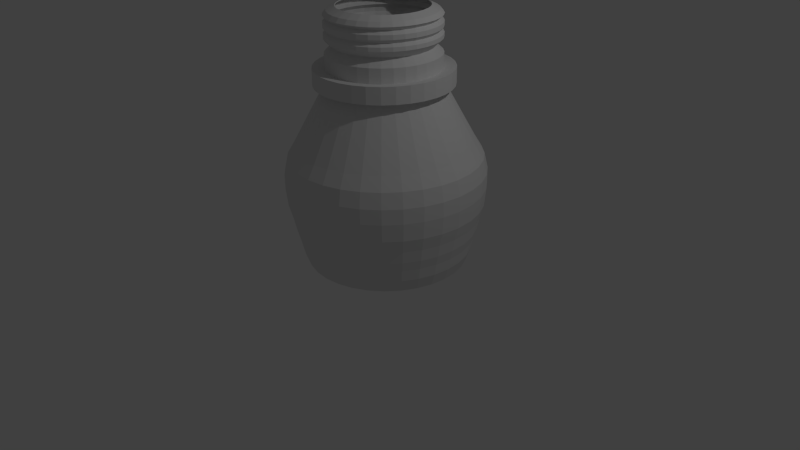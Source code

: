 # Source: InkPot.blend  (saved by Blender 2.73.0; exported with 4.5.12 LTS)
import bpy
from mathutils import Matrix  # noqa: F401  (used for matrix-valued properties, if any)

bpy.ops.wm.read_factory_settings(use_empty=True)
scene = bpy.context.scene
scene.name = 'Scene'

# ---- collections
col_collection_1 = bpy.data.collections.new('Collection 1'); scene.collection.children.link(col_collection_1)

# ---- world
world_world = bpy.data.worlds.new('World'); scene.world = world_world
world_world.color = (0.05088, 0.05088, 0.05088)
world_world.use_sun_shadow = False
world_world.sun_shadow_jitter_overblur = 0.0
world_world.cycles.sampling_method = 'MANUAL'
world_world.cycles.sample_map_resolution = 256

# ---- cameras
cam_camera = bpy.data.cameras.new('Camera')
cam_camera.clip_end = 100.0
cam_camera.lens = 35.0
cam_camera.sensor_width = 32.0
cam_camera.sensor_height = 18.0
cam_camera.ortho_scale = 7.314
cam_camera.dof.focus_distance = 0.0
cam_camera.dof.aperture_fstop = 128.0

# ---- lights
light_lamp = bpy.data.lights.new('Lamp', 'POINT')
light_lamp.transmission_factor = 0.0
light_lamp.cutoff_distance = 30.0
light_lamp.energy = 100.0
light_lamp.shadow_buffer_clip_start = 1.001
light_lamp.shadow_soft_size = 0.1
light_lamp.shadow_maximum_resolution = 0.006
light_lamp.use_absolute_resolution = True
light_lamp.cycles.use_multiple_importance_sampling = False

# ---- meshes
me_circle = bpy.data.meshes.new('Circle')
me_circle.from_pydata([(0.0, 1.0, 0.2132), (-0.1951, 0.9808, 0.2132), (-0.3827, 0.9239, 0.2132), (-0.5556, 0.8315, 0.2132), (-0.7071, 0.7071, 0.2132), (-0.8315, 0.5556, 0.2132), (-0.9239, 0.3827, 0.2132), (-0.9808, 0.1951, 0.2132), (-1.0, 7.55e-08, 0.2132), (-0.9808, -0.1951, 0.2132), (-0.9239, -0.3827, 0.2132), (-0.8315, -0.5556, 0.2132), (-0.7071, -0.7071, 0.2132), (-0.5556, -0.8315, 0.2132), (-0.3827, -0.9239, 0.2132), (-0.1951, -0.9808, 0.2132), (3.258e-07, -1.0, 0.2132), (0.1951, -0.9808, 0.2132), (0.3827, -0.9239, 0.2132), (0.5556, -0.8315, 0.2132), (0.7071, -0.7071, 0.2132), (0.8315, -0.5556, 0.2132), (0.9239, -0.3827, 0.2132), (0.9808, -0.1951, 0.2132), (1.0, 9.656e-07, 0.2132), (0.9808, 0.1951, 0.2132), (0.9239, 0.3827, 0.2132), (0.8315, 0.5556, 0.2132), (0.7071, 0.7071, 0.2132), (0.5556, 0.8315, 0.2132), (0.3827, 0.9239, 0.2132), (0.1951, 0.9808, 0.2132), (7.001e-09, 1.059, 0.3722), (-0.2066, 1.039, 0.3722), (-0.4052, 0.9784, 0.3722), (-0.5883, 0.8805, 0.3722), (-0.7488, 0.7488, 0.3722), (-0.8805, 0.5883, 0.3722), (-0.9784, 0.4052, 0.3722), (-1.039, 0.2066, 0.3722), (-1.059, 6.315e-08, 0.3722), (-1.039, -0.2066, 0.3722), (-0.9784, -0.4052, 0.3722), (-0.8805, -0.5883, 0.3722), (-0.7488, -0.7488, 0.3722), (-0.5883, -0.8805, 0.3722), (-0.4052, -0.9784, 0.3722), (-0.2066, -1.039, 0.3722), (3.521e-07, -1.059, 0.3722), (0.2066, -1.039, 0.3722), (0.4052, -0.9784, 0.3722), (0.5883, -0.8805, 0.3722), (0.7488, -0.7488, 0.3722), (0.8805, -0.5883, 0.3722), (0.9784, -0.4052, 0.3722), (1.039, -0.2066, 0.3722), (1.059, 1.006e-06, 0.3722), (1.039, 0.2066, 0.3722), (0.9784, 0.4052, 0.3722), (0.8805, 0.5883, 0.3722), (0.7488, 0.7488, 0.3722), (0.5883, 0.8805, 0.3722), (0.4052, 0.9784, 0.3722), (0.2066, 1.039, 0.3722), (1.083e-08, 1.092, 0.5223), (-0.2131, 1.071, 0.5223), (-0.418, 1.009, 0.5223), (-0.6069, 0.9083, 0.5223), (-0.7724, 0.7724, 0.5223), (-0.9083, 0.6069, 0.5223), (-1.009, 0.418, 0.5223), (-1.071, 0.2131, 0.5223), (-1.092, 5.62e-08, 0.5223), (-1.071, -0.2131, 0.5223), (-1.009, -0.418, 0.5223), (-0.9083, -0.6069, 0.5223), (-0.7724, -0.7724, 0.5223), (-0.6069, -0.9083, 0.5223), (-0.418, -1.009, 0.5223), (-0.2131, -1.071, 0.5223), (3.668e-07, -1.092, 0.5223), (0.2131, -1.071, 0.5223), (0.418, -1.009, 0.5223), (0.6069, -0.9083, 0.5223), (0.7724, -0.7724, 0.5223), (0.9083, -0.6069, 0.5223), (1.009, -0.418, 0.5223), (1.071, -0.2131, 0.5223), (1.092, 1.029e-06, 0.5223), (1.071, 0.2131, 0.5223), (1.009, 0.418, 0.5223), (0.9083, 0.6069, 0.5223), (0.7724, 0.7724, 0.5223), (0.6069, 0.9083, 0.5223), (0.418, 1.009, 0.5223), (0.2131, 1.071, 0.5223), (1.458e-08, 1.128, 0.6451), (-0.22, 1.106, 0.6451), (-0.4315, 1.042, 0.6451), (-0.6264, 0.9375, 0.6451), (-0.7973, 0.7973, 0.6451), (-0.9375, 0.6264, 0.6451), (-1.042, 0.4315, 0.6451), (-1.106, 0.22, 0.6451), (-1.128, 4.889e-08, 0.6451), (-1.106, -0.22, 0.6451), (-1.042, -0.4315, 0.6451), (-0.9375, -0.6264, 0.6451), (-0.7973, -0.7973, 0.6451), (-0.6264, -0.9375, 0.6451), (-0.4315, -1.042, 0.6451), (-0.22, -1.106, 0.6451), (3.82e-07, -1.128, 0.6451), (0.22, -1.106, 0.6451), (0.4315, -1.042, 0.6451), (0.6264, -0.9375, 0.6451), (0.7973, -0.7973, 0.6451), (0.9375, -0.6264, 0.6451), (1.042, -0.4315, 0.6451), (1.106, -0.22, 0.6451), (1.128, 1.053e-06, 0.6451), (1.106, 0.22, 0.6451), (1.042, 0.4315, 0.6451), (0.9375, 0.6264, 0.6451), (0.7973, 0.7973, 0.6451), (0.6264, 0.9375, 0.6451), (0.4315, 1.042, 0.6451), (0.22, 1.106, 0.6451), (1.7e-08, 1.16, 0.7996), (-0.2263, 1.138, 0.7996), (-0.444, 1.072, 0.7996), (-0.6445, 0.9646, 0.7996), (-0.8203, 0.8203, 0.7996), (-0.9646, 0.6445, 0.7996), (-1.072, 0.444, 0.7996), (-1.138, 0.2263, 0.7996), (-1.16, 4.213e-08, 0.7996), (-1.138, -0.2263, 0.7996), (-1.072, -0.444, 0.7996), (-0.9646, -0.6445, 0.7996), (-0.8203, -0.8203, 0.7996), (-0.6445, -0.9646, 0.7996), (-0.444, -1.072, 0.7996), (-0.2263, -1.138, 0.7996), (3.95e-07, -1.16, 0.7996), (0.2263, -1.138, 0.7996), (0.444, -1.072, 0.7996), (0.6445, -0.9646, 0.7996), (0.8203, -0.8203, 0.7996), (0.9646, -0.6445, 0.7996), (1.072, -0.444, 0.7996), (1.138, -0.2263, 0.7996), (1.16, 1.075e-06, 0.7996), (1.138, 0.2263, 0.7996), (1.072, 0.444, 0.7996), (0.9646, 0.6445, 0.7996), (0.8203, 0.8203, 0.7996), (0.6445, 0.9646, 0.7996), (0.444, 1.072, 0.7996), (0.2263, 1.138, 0.7996), (1.7e-08, 1.16, 0.7996), (-0.2263, 1.138, 0.7996), (-0.444, 1.072, 0.7996), (-0.6445, 0.9646, 0.7996), (-0.8203, 0.8203, 0.7996), (-0.9646, 0.6445, 0.7996), (-1.072, 0.444, 0.7996), (-1.138, 0.2263, 0.7996), (-1.16, 4.213e-08, 0.7996), (-1.138, -0.2263, 0.7996), (-1.072, -0.444, 0.7996), (-0.9646, -0.6445, 0.7996), (-0.8203, -0.8203, 0.7996), (-0.6445, -0.9646, 0.7996), (-0.444, -1.072, 0.7996), (-0.2263, -1.138, 0.7996), (3.95e-07, -1.16, 0.7996), (0.2263, -1.138, 0.7996), (0.444, -1.072, 0.7996), (0.6445, -0.9646, 0.7996), (0.8203, -0.8203, 0.7996), (0.9646, -0.6445, 0.7996), (1.072, -0.444, 0.7996), (1.138, -0.2263, 0.7996), (1.16, 1.075e-06, 0.7996), (1.138, 0.2263, 0.7996), (1.072, 0.444, 0.7996), (0.9646, 0.6445, 0.7996), (0.8203, 0.8203, 0.7996), (0.6445, 0.9646, 0.7996), (0.444, 1.072, 0.7996), (0.2263, 1.138, 0.7996), (2.39e-08, 1.206, 0.9666), (-0.2352, 1.183, 0.9666), (-0.4614, 1.114, 0.9666), (-0.6699, 1.003, 0.9666), (-0.8526, 0.8526, 0.9666), (-1.003, 0.6699, 0.9666), (-1.114, 0.4614, 0.9666), (-1.183, 0.2352, 0.9666), (-1.206, 3.236e-08, 0.9666), (-1.183, -0.2352, 0.9666), (-1.114, -0.4614, 0.9666), (-1.003, -0.6699, 0.9666), (-0.8526, -0.8526, 0.9666), (-0.6699, -1.003, 0.9666), (-0.4614, -1.114, 0.9666), (-0.2352, -1.183, 0.9666), (4.168e-07, -1.206, 0.9666), (0.2352, -1.183, 0.9666), (0.4614, -1.114, 0.9666), (0.6699, -1.003, 0.9666), (0.8526, -0.8526, 0.9666), (1.003, -0.6699, 0.9666), (1.114, -0.4614, 0.9666), (1.183, -0.2352, 0.9666), (1.206, 1.106e-06, 0.9666), (1.183, 0.2352, 0.9666), (1.114, 0.4614, 0.9666), (1.003, 0.6699, 0.9666), (0.8526, 0.8526, 0.9666), (0.6699, 1.003, 0.9666), (0.4614, 1.114, 0.9666), (0.2352, 1.183, 0.9666), (2.43e-08, 1.229, 1.187), (-0.2398, 1.205, 1.187), (-0.4703, 1.135, 1.187), (-0.6828, 1.022, 1.187), (-0.869, 0.869, 1.187), (-1.022, 0.6828, 1.187), (-1.135, 0.4703, 1.187), (-1.205, 0.2398, 1.187), (-1.229, 2.811e-08, 1.187), (-1.205, -0.2398, 1.187), (-1.135, -0.4703, 1.187), (-1.022, -0.6828, 1.187), (-0.869, -0.869, 1.187), (-0.6828, -1.022, 1.187), (-0.4703, -1.135, 1.187), (-0.2398, -1.205, 1.187), (4.247e-07, -1.229, 1.187), (0.2398, -1.205, 1.187), (0.4703, -1.135, 1.187), (0.6828, -1.022, 1.187), (0.869, -0.869, 1.187), (1.022, -0.6828, 1.187), (1.135, -0.4703, 1.187), (1.205, -0.2398, 1.187), (1.229, 1.122e-06, 1.187), (1.205, 0.2398, 1.187), (1.135, 0.4703, 1.187), (1.022, 0.6828, 1.187), (0.869, 0.869, 1.187), (0.6828, 1.022, 1.187), (0.4703, 1.135, 1.187), (0.2398, 1.205, 1.187), (2.43e-08, 1.229, 1.373), (-0.2398, 1.205, 1.373), (-0.4703, 1.135, 1.373), (-0.6828, 1.022, 1.373), (-0.869, 0.869, 1.373), (-1.022, 0.6828, 1.373), (-1.135, 0.4703, 1.373), (-1.205, 0.2398, 1.373), (-1.229, 2.811e-08, 1.373), (-1.205, -0.2398, 1.373), (-1.135, -0.4703, 1.373), (-1.022, -0.6828, 1.373), (-0.869, -0.869, 1.373), (-0.6828, -1.022, 1.373), (-0.4703, -1.135, 1.373), (-0.2398, -1.205, 1.373), (4.247e-07, -1.229, 1.373), (0.2398, -1.205, 1.373), (0.4703, -1.135, 1.373), (0.6828, -1.022, 1.373), (0.869, -0.869, 1.373), (1.022, -0.6828, 1.373), (1.135, -0.4703, 1.373), (1.205, -0.2398, 1.373), (1.229, 1.122e-06, 1.373), (1.205, 0.2398, 1.373), (1.135, 0.4703, 1.373), (1.022, 0.6828, 1.373), (0.869, 0.869, 1.373), (0.6828, 1.022, 1.373), (0.4703, 1.135, 1.373), (0.2398, 1.205, 1.373), (1.973e-08, 1.186, 1.561), (-0.2313, 1.163, 1.561), (-0.4538, 1.095, 1.561), (-0.6588, 0.9859, 1.561), (-0.8384, 0.8384, 1.561), (-0.9859, 0.6588, 1.561), (-1.095, 0.4538, 1.561), (-1.163, 0.2313, 1.561), (-1.186, 3.682e-08, 1.561), (-1.163, -0.2313, 1.561), (-1.095, -0.4538, 1.561), (-0.9859, -0.6588, 1.561), (-0.8384, -0.8384, 1.561), (-0.6588, -0.9859, 1.561), (-0.4538, -1.095, 1.561), (-0.2313, -1.163, 1.561), (4.061e-07, -1.186, 1.561), (0.2313, -1.163, 1.561), (0.4538, -1.095, 1.561), (0.6588, -0.9859, 1.561), (0.8384, -0.8384, 1.561), (0.9859, -0.6588, 1.561), (1.095, -0.4538, 1.561), (1.163, -0.2313, 1.561), (1.186, 1.092e-06, 1.561), (1.163, 0.2313, 1.561), (1.095, 0.4538, 1.561), (0.9859, 0.6588, 1.561), (0.8384, 0.8384, 1.561), (0.6588, 0.9859, 1.561), (0.4538, 1.095, 1.561), (0.2313, 1.163, 1.561), (1.286e-08, 1.091, 1.719), (-0.2128, 1.07, 1.719), (-0.4174, 1.008, 1.719), (-0.606, 0.907, 1.719), (-0.7713, 0.7713, 1.719), (-0.907, 0.606, 1.719), (-1.008, 0.4174, 1.719), (-1.07, 0.2128, 1.719), (-1.091, 5.742e-08, 1.719), (-1.07, -0.2128, 1.719), (-1.008, -0.4174, 1.719), (-0.907, -0.606, 1.719), (-0.7713, -0.7713, 1.719), (-0.606, -0.907, 1.719), (-0.4174, -1.008, 1.719), (-0.2128, -1.07, 1.719), (3.683e-07, -1.091, 1.719), (0.2128, -1.07, 1.719), (0.4174, -1.008, 1.719), (0.606, -0.907, 1.719), (0.7713, -0.7713, 1.719), (0.907, -0.606, 1.719), (1.008, -0.4174, 1.719), (1.07, -0.2128, 1.719), (1.091, 1.028e-06, 1.719), (1.07, 0.2128, 1.719), (1.008, 0.4175, 1.719), (0.907, 0.606, 1.719), (0.7713, 0.7713, 1.719), (0.606, 0.907, 1.719), (0.4174, 1.008, 1.719), (0.2128, 1.07, 1.719), (-1.055e-08, 0.6898, 2.452), (-0.1346, 0.6765, 2.452), (-0.264, 0.6373, 2.452), (-0.3832, 0.5735, 2.452), (-0.4877, 0.4877, 2.452), (-0.5735, 0.3832, 2.452), (-0.6373, 0.264, 2.452), (-0.6765, 0.1346, 2.452), (-0.6898, 1.422e-07, 2.452), (-0.6765, -0.1346, 2.452), (-0.6373, -0.264, 2.452), (-0.5735, -0.3832, 2.452), (-0.4877, -0.4877, 2.452), (-0.3832, -0.5735, 2.452), (-0.264, -0.6373, 2.452), (-0.1346, -0.6765, 2.452), (2.142e-07, -0.6898, 2.452), (0.1346, -0.6765, 2.452), (0.264, -0.6372, 2.452), (0.3832, -0.5735, 2.452), (0.4877, -0.4877, 2.452), (0.5735, -0.3832, 2.452), (0.6373, -0.264, 2.452), (0.6765, -0.1346, 2.452), (0.6898, 7.562e-07, 2.452), (0.6765, 0.1346, 2.452), (0.6372, 0.264, 2.452), (0.5735, 0.3832, 2.452), (0.4877, 0.4877, 2.452), (0.3832, 0.5735, 2.452), (0.264, 0.6373, 2.452), (0.1346, 0.6765, 2.452), (-1.055e-08, 0.6898, 2.622), (-0.1346, 0.6765, 2.622), (-0.264, 0.6373, 2.622), (-0.3832, 0.5735, 2.622), (-0.4877, 0.4877, 2.622), (-0.5735, 0.3832, 2.622), (-0.6373, 0.264, 2.622), (-0.6765, 0.1346, 2.622), (-0.6898, 1.422e-07, 2.622), (-0.6765, -0.1346, 2.622), (-0.6373, -0.264, 2.622), (-0.5735, -0.3832, 2.622), (-0.4877, -0.4877, 2.622), (-0.3832, -0.5735, 2.622), (-0.264, -0.6373, 2.622), (-0.1346, -0.6765, 2.622), (2.142e-07, -0.6898, 2.622), (0.1346, -0.6765, 2.622), (0.264, -0.6372, 2.622), (0.3832, -0.5735, 2.622), (0.4877, -0.4877, 2.622), (0.5735, -0.3832, 2.622), (0.6373, -0.264, 2.622), (0.6765, -0.1346, 2.622), (0.6898, 7.562e-07, 2.622), (0.6765, 0.1346, 2.622), (0.6372, 0.264, 2.622), (0.5735, 0.3832, 2.622), (0.4877, 0.4877, 2.622), (0.3832, 0.5735, 2.622), (0.264, 0.6373, 2.622), (0.1346, 0.6765, 2.622), (-1.055e-08, 0.6898, 2.977), (-0.1346, 0.6765, 2.977), (-0.264, 0.6373, 2.977), (-0.3832, 0.5735, 2.977), (-0.4877, 0.4877, 2.977), (-0.5735, 0.3832, 2.977), (-0.6373, 0.264, 2.977), (-0.6765, 0.1346, 2.977), (-0.6898, 1.422e-07, 2.977), (-0.6765, -0.1346, 2.977), (-0.6373, -0.264, 2.977), (-0.5735, -0.3832, 2.977), (-0.4877, -0.4877, 2.977), (-0.3832, -0.5735, 2.977), (-0.264, -0.6373, 2.977), (-0.1346, -0.6765, 2.977), (2.142e-07, -0.6898, 2.977), (0.1346, -0.6765, 2.977), (0.264, -0.6372, 2.977), (0.3832, -0.5735, 2.977), (0.4877, -0.4877, 2.977), (0.5735, -0.3832, 2.977), (0.6373, -0.264, 2.977), (0.6765, -0.1346, 2.977), (0.6898, 7.562e-07, 2.977), (0.6765, 0.1346, 2.977), (0.6372, 0.264, 2.977), (0.5735, 0.3832, 2.977), (0.4877, 0.4877, 2.977), (0.3832, 0.5735, 2.977), (0.264, 0.6373, 2.977), (0.1346, 0.6765, 2.977), (-2.437e-08, 0.5469, 3.339), (-0.1067, 0.5364, 3.339), (-0.2093, 0.5053, 3.339), (-0.3039, 0.4548, 3.339), (-0.3867, 0.3867, 3.339), (-0.4548, 0.3039, 3.339), (-0.5053, 0.2093, 3.339), (-0.5364, 0.1067, 3.339), (-0.5469, 1.776e-07, 3.339), (-0.5364, -0.1067, 3.339), (-0.5053, -0.2093, 3.339), (-0.4548, -0.3039, 3.339), (-0.3867, -0.3867, 3.339), (-0.3039, -0.4548, 3.339), (-0.2093, -0.5053, 3.339), (-0.1067, -0.5364, 3.339), (1.538e-07, -0.5469, 3.339), (0.1067, -0.5364, 3.339), (0.2093, -0.5053, 3.339), (0.3039, -0.4548, 3.339), (0.3867, -0.3867, 3.339), (0.4548, -0.3039, 3.339), (0.5053, -0.2093, 3.339), (0.5364, -0.1067, 3.339), (0.5469, 6.644e-07, 3.339), (0.5364, 0.1067, 3.339), (0.5053, 0.2093, 3.339), (0.4548, 0.3039, 3.339), (0.3867, 0.3867, 3.339), (0.3039, 0.4548, 3.339), (0.2093, 0.5053, 3.339), (0.1067, 0.5364, 3.339), (5.013e-09, 0.8372, 2.434), (-0.1633, 0.8211, 2.434), (-0.3204, 0.7735, 2.434), (-0.4651, 0.6961, 2.434), (-0.592, 0.592, 2.434), (-0.6961, 0.4651, 2.434), (-0.7735, 0.3204, 2.434), (-0.8211, 0.1633, 2.434), (-0.8372, 1.057e-07, 2.434), (-0.8211, -0.1633, 2.434), (-0.7735, -0.3204, 2.434), (-0.6961, -0.4651, 2.434), (-0.592, -0.592, 2.434), (-0.4651, -0.6961, 2.434), (-0.3204, -0.7735, 2.434), (-0.1633, -0.8211, 2.434), (2.778e-07, -0.8372, 2.434), (0.1633, -0.8211, 2.434), (0.3204, -0.7735, 2.434), (0.4651, -0.6961, 2.434), (0.592, -0.592, 2.434), (0.6961, -0.4651, 2.434), (0.7735, -0.3204, 2.434), (0.8211, -0.1633, 2.434), (0.8372, 8.509e-07, 2.434), (0.8211, 0.1633, 2.434), (0.7735, 0.3204, 2.434), (0.6961, 0.4651, 2.434), (0.592, 0.592, 2.434), (0.4651, 0.6961, 2.434), (0.3204, 0.7735, 2.434), (0.1633, 0.8211, 2.434), (5.013e-09, 0.8372, 2.64), (-0.1633, 0.8211, 2.64), (-0.3204, 0.7735, 2.64), (-0.4651, 0.6961, 2.64), (-0.592, 0.592, 2.64), (-0.6961, 0.4651, 2.64), (-0.7735, 0.3204, 2.64), (-0.8211, 0.1633, 2.64), (-0.8372, 1.057e-07, 2.64), (-0.8211, -0.1633, 2.64), (-0.7735, -0.3204, 2.64), (-0.6961, -0.4651, 2.64), (-0.592, -0.592, 2.64), (-0.4651, -0.6961, 2.64), (-0.3204, -0.7735, 2.64), (-0.1633, -0.8211, 2.64), (2.778e-07, -0.8372, 2.64), (0.1633, -0.8211, 2.64), (0.3204, -0.7735, 2.64), (0.4651, -0.6961, 2.64), (0.592, -0.592, 2.64), (0.6961, -0.4651, 2.64), (0.7735, -0.3204, 2.64), (0.8211, -0.1633, 2.64), (0.8372, 8.509e-07, 2.64), (0.8211, 0.1633, 2.64), (0.7735, 0.3204, 2.64), (0.6961, 0.4651, 2.64), (0.592, 0.592, 2.64), (0.4651, 0.6961, 2.64), (0.3204, 0.7735, 2.64), (0.1633, 0.8211, 2.64), (0.6765, 0.1346, 2.799), (0.6372, 0.264, 2.799), (-0.3832, 0.5735, 2.799), (-0.4877, 0.4877, 2.799), (-0.264, -0.6373, 2.799), (-0.1346, -0.6765, 2.799), (0.6765, -0.1346, 2.799), (0.6898, 7.562e-07, 2.799), (-0.1346, 0.6765, 2.799), (-0.264, 0.6373, 2.799), (-0.4877, -0.4877, 2.799), (-0.3832, -0.5735, 2.799), (0.5735, -0.3832, 2.799), (0.6373, -0.264, 2.799), (-0.6373, -0.264, 2.799), (-0.5735, -0.3832, 2.799), (0.264, 0.6373, 2.799), (0.1346, 0.6765, 2.799), (0.3832, -0.5735, 2.799), (0.4877, -0.4877, 2.799), (-0.6898, 1.422e-07, 2.799), (-0.6765, -0.1346, 2.799), (0.4877, 0.4877, 2.799), (0.3832, 0.5735, 2.799), (0.1346, -0.6765, 2.799), (0.264, -0.6372, 2.799), (-0.6373, 0.264, 2.799), (-0.6765, 0.1346, 2.799), (0.5735, 0.3832, 2.799), (-0.5735, 0.3832, 2.799), (2.142e-07, -0.6898, 2.799), (-1.055e-08, 0.6898, 2.799), (0.5514, 0.2284, 2.888), (-0.422, 0.422, 2.888), (-0.1164, -0.5854, 2.888), (0.5969, 6.957e-07, 2.888), (-0.2284, 0.5514, 2.888), (-0.3316, -0.4963, 2.888), (0.5514, -0.2284, 2.888), (-0.4963, -0.3316, 2.888), (0.1164, 0.5854, 2.888), (0.422, -0.422, 2.888), (-0.5854, -0.1164, 2.888), (0.3316, 0.4963, 2.888), (0.2284, -0.5514, 2.888), (-0.5854, 0.1164, 2.888), (0.4963, 0.3316, 2.888), (-0.4963, 0.3316, 2.888), (1.753e-07, -0.5969, 2.888), (0.5854, 0.1164, 2.888), (-0.3316, 0.4963, 2.888), (-0.2284, -0.5514, 2.888), (0.5854, -0.1164, 2.888), (-0.1164, 0.5854, 2.888), (-0.422, -0.422, 2.888), (0.4963, -0.3316, 2.888), (-0.5514, -0.2284, 2.888), (0.2284, 0.5514, 2.888), (0.3316, -0.4963, 2.888), (-0.5969, 1.644e-07, 2.888), (0.422, 0.422, 2.888), (0.1164, -0.5854, 2.888), (-0.5514, 0.2284, 2.888), (-1.921e-08, 0.5969, 2.888), (0.5735, 0.3832, 3.103), (0.4877, 0.4877, 3.103), (2.142e-07, -0.6898, 3.103), (0.1346, -0.6765, 3.103), (-0.5735, 0.3832, 3.103), (-0.6373, 0.264, 3.103), (0.6765, 0.1346, 3.103), (0.6372, 0.264, 3.103), (-0.3832, 0.5735, 3.103), (-0.4877, 0.4877, 3.103), (-0.264, -0.6373, 3.103), (-0.1346, -0.6765, 3.103), (0.6765, -0.1346, 3.103), (0.6898, 7.562e-07, 3.103), (-0.1346, 0.6765, 3.103), (-0.264, 0.6373, 3.103), (-0.4877, -0.4877, 3.103), (-0.3832, -0.5735, 3.103), (0.5735, -0.3832, 3.103), (0.6373, -0.264, 3.103), (-0.6373, -0.264, 3.103), (-0.5735, -0.3832, 3.103), (0.264, 0.6373, 3.103), (0.1346, 0.6765, 3.103), (0.3832, -0.5735, 3.103), (0.4877, -0.4877, 3.103), (-0.6898, 1.422e-07, 3.103), (-0.6765, -0.1346, 3.103), (0.3832, 0.5735, 3.103), (0.264, -0.6372, 3.103), (-0.6765, 0.1346, 3.103), (-1.055e-08, 0.6898, 3.103), (0.5735, 0.3832, 3.026), (2.142e-07, -0.6898, 3.026), (-0.5735, 0.3832, 3.026), (0.6765, 0.1346, 3.026), (-0.3832, 0.5735, 3.026), (-0.264, -0.6373, 3.026), (0.6765, -0.1346, 3.026), (-0.1346, 0.6765, 3.026), (-0.4877, -0.4877, 3.026), (0.5735, -0.3832, 3.026), (-0.6373, -0.264, 3.026), (0.264, 0.6373, 3.026), (0.3832, -0.5735, 3.026), (-0.6898, 1.422e-07, 3.026), (-1.055e-08, 0.6898, 3.026), (0.4877, 0.4877, 3.026), (0.1346, -0.6765, 3.026), (-0.6373, 0.264, 3.026), (0.6372, 0.264, 3.026), (-0.4877, 0.4877, 3.026), (-0.1346, -0.6765, 3.026), (0.6898, 7.562e-07, 3.026), (-0.264, 0.6373, 3.026), (-0.3832, -0.5735, 3.026), (0.6373, -0.264, 3.026), (-0.5735, -0.3832, 3.026), (0.1346, 0.6765, 3.026), (0.4877, -0.4877, 3.026), (-0.6765, -0.1346, 3.026), (0.3832, 0.5735, 3.026), (0.264, -0.6372, 3.026), (-0.6765, 0.1346, 3.026), (0.4635, 0.4635, 3.064), (0.1279, -0.6429, 3.064), (-0.6056, 0.2508, 3.064), (0.6056, 0.2508, 3.064), (-0.4635, 0.4635, 3.064), (-0.1279, -0.6429, 3.064), (0.6554, 7.339e-07, 3.064), (-0.2508, 0.6056, 3.064), (-0.3641, -0.545, 3.064), (0.6056, -0.2508, 3.064), (-0.545, -0.3641, 3.064), (0.1279, 0.6429, 3.064), (0.4635, -0.4635, 3.064), (-0.6429, -0.1279, 3.064), (0.3641, 0.545, 3.064), (0.2508, -0.6056, 3.064), (-0.6429, 0.1279, 3.064), (0.545, 0.3641, 3.064), (1.997e-07, -0.6554, 3.064), (-0.545, 0.3641, 3.064), (0.6429, 0.1279, 3.064), (-0.3641, 0.545, 3.064), (-0.2508, -0.6056, 3.064), (0.6429, -0.1279, 3.064), (-0.1279, 0.6429, 3.064), (-0.4635, -0.4635, 3.064), (0.545, -0.3641, 3.064), (-0.6056, -0.2508, 3.064), (0.2508, 0.6056, 3.064), (0.3641, -0.545, 3.064), (-0.6554, 1.505e-07, 3.064), (-1.384e-08, 0.6554, 3.064), (0.4877, 0.4877, 3.158), (0.1346, -0.6765, 3.158), (-0.6373, 0.264, 3.158), (0.6372, 0.264, 3.158), (-0.4877, 0.4877, 3.158), (-0.1346, -0.6765, 3.158), (0.6898, 7.562e-07, 3.158), (-0.264, 0.6373, 3.158), (-0.3832, -0.5735, 3.158), (0.6373, -0.264, 3.158), (-0.5735, -0.3832, 3.158), (0.1346, 0.6765, 3.158), (0.4877, -0.4877, 3.158), (-0.6765, -0.1346, 3.158), (0.3832, 0.5735, 3.158), (0.264, -0.6372, 3.158), (-0.6765, 0.1346, 3.158), (0.5735, 0.3832, 3.158), (2.142e-07, -0.6898, 3.158), (-0.5735, 0.3832, 3.158), (0.6765, 0.1346, 3.158), (-0.3832, 0.5735, 3.158), (-0.264, -0.6373, 3.158), (0.6765, -0.1346, 3.158), (-0.1346, 0.6765, 3.158), (-0.4877, -0.4877, 3.158), (0.5735, -0.3832, 3.158), (-0.6373, -0.264, 3.158), (0.264, 0.6373, 3.158), (0.3832, -0.5735, 3.158), (-0.6898, 1.422e-07, 3.158), (-1.055e-08, 0.6898, 3.158), (0.4877, 0.4877, 3.241), (0.1346, -0.6765, 3.241), (-0.6373, 0.264, 3.241), (0.6372, 0.264, 3.241), (-0.4877, 0.4877, 3.241), (-0.1346, -0.6765, 3.241), (0.6898, 7.562e-07, 3.241), (-0.264, 0.6373, 3.241), (-0.3832, -0.5735, 3.241), (0.6373, -0.264, 3.241), (-0.5735, -0.3832, 3.241), (0.1346, 0.6765, 3.241), (0.4877, -0.4877, 3.241), (-0.6765, -0.1346, 3.241), (0.3832, 0.5735, 3.241), (0.264, -0.6372, 3.241), (-0.6765, 0.1346, 3.241), (0.5735, 0.3832, 3.241), (2.142e-07, -0.6898, 3.241), (-0.5735, 0.3832, 3.241), (0.6765, 0.1346, 3.241), (-0.3832, 0.5735, 3.241), (-0.264, -0.6373, 3.241), (0.6765, -0.1346, 3.241), (-0.1346, 0.6765, 3.241), (-0.4877, -0.4877, 3.241), (0.5735, -0.3832, 3.241), (-0.6373, -0.264, 3.241), (0.264, 0.6373, 3.241), (0.3832, -0.5735, 3.241), (-0.6898, 1.422e-07, 3.241), (-1.055e-08, 0.6898, 3.241), (0.5366, 0.3585, 3.199), (1.957e-07, -0.6453, 3.199), (-0.5366, 0.3585, 3.199), (0.6329, 0.1259, 3.199), (-0.3585, 0.5366, 3.199), (-0.247, -0.5962, 3.199), (0.6329, -0.1259, 3.199), (-0.1259, 0.6329, 3.199), (-0.4563, -0.4563, 3.199), (0.5366, -0.3585, 3.199), (-0.5962, -0.247, 3.199), (0.247, 0.5962, 3.199), (0.3585, -0.5366, 3.199), (-0.6453, 1.531e-07, 3.199), (-1.455e-08, 0.6453, 3.199), (0.4563, 0.4563, 3.199), (0.1259, -0.6329, 3.199), (-0.5962, 0.247, 3.199), (0.5962, 0.247, 3.199), (-0.4563, 0.4563, 3.199), (-0.1259, -0.6329, 3.199), (0.6453, 7.275e-07, 3.199), (-0.247, 0.5962, 3.199), (-0.3585, -0.5366, 3.199), (0.5962, -0.247, 3.199), (-0.5366, -0.3585, 3.199), (0.1259, 0.6329, 3.199), (0.4563, -0.4563, 3.199), (-0.6329, -0.1259, 3.199), (0.3585, 0.5366, 3.199), (0.247, -0.5962, 3.199), (-0.6329, 0.1259, 3.199), (0.4584, 0.4584, 3.29), (0.1265, -0.6359, 3.29), (-0.599, 0.2481, 3.29), (0.599, 0.2481, 3.29), (-0.4584, 0.4584, 3.29), (-0.1265, -0.6359, 3.29), (0.6483, 7.293e-07, 3.29), (-0.2481, 0.599, 3.29), (-0.3602, -0.539, 3.29), (0.599, -0.2481, 3.29), (-0.539, -0.3602, 3.29), (0.1265, 0.6359, 3.29), (0.4584, -0.4584, 3.29), (-0.6359, -0.1265, 3.29), (0.3602, 0.539, 3.29), (0.2481, -0.599, 3.29), (-0.6359, 0.1265, 3.29), (0.539, 0.3602, 3.29), (1.967e-07, -0.6483, 3.29), (-0.539, 0.3602, 3.29), (0.6359, 0.1265, 3.29), (-0.3602, 0.539, 3.29), (-0.2481, -0.599, 3.29), (0.6359, -0.1265, 3.29), (-0.1265, 0.6359, 3.29), (-0.4584, -0.4584, 3.29), (0.539, -0.3602, 3.29), (-0.599, -0.2481, 3.29), (0.2481, 0.599, 3.29), (0.3602, -0.539, 3.29), (-0.6483, 1.522e-07, 3.29), (-1.452e-08, 0.6483, 3.29), (0.0, 0.9941, 0.2213), (-0.1939, 0.975, 0.2213), (-0.3804, 0.9184, 0.2213), (-0.5523, 0.8265, 0.2213), (-0.7029, 0.7029, 0.2213), (-0.8265, 0.5523, 0.2213), (-0.9184, 0.3804, 0.2213), (-0.975, 0.1939, 0.2213), (-0.9941, 7.55e-08, 0.2213), (-0.975, -0.1939, 0.2213), (-0.9184, -0.3804, 0.2213), (-0.8265, -0.5523, 0.2213), (-0.7029, -0.7029, 0.2213), (-0.5523, -0.8265, 0.2213), (-0.3804, -0.9184, 0.2213), (-0.1939, -0.975, 0.2213), (3.258e-07, -0.9941, 0.2213), (0.1939, -0.975, 0.2213), (0.3804, -0.9184, 0.2213), (0.5523, -0.8265, 0.2213), (0.7029, -0.7029, 0.2213), (0.8265, -0.5523, 0.2213), (0.9184, -0.3804, 0.2213), (0.975, -0.1939, 0.2213), (0.9941, 9.656e-07, 0.2213), (0.975, 0.1939, 0.2213), (0.9184, 0.3804, 0.2213), (0.8265, 0.5523, 0.2213), (0.7029, 0.7029, 0.2213), (0.5523, 0.8265, 0.2213), (0.3804, 0.9184, 0.2213), (0.1939, 0.975, 0.2213), (7.001e-09, 1.049, 0.375), (-0.2047, 1.029, 0.375), (-0.4016, 0.9695, 0.375), (-0.583, 0.8725, 0.375), (-0.742, 0.742, 0.375), (-0.8725, 0.583, 0.375), (-0.9695, 0.4016, 0.375), (-1.029, 0.2047, 0.375), (-1.049, 6.315e-08, 0.375), (-1.029, -0.2047, 0.375), (-0.9695, -0.4016, 0.375), (-0.8725, -0.583, 0.375), (-0.742, -0.742, 0.375), (-0.583, -0.8725, 0.375), (-0.4016, -0.9695, 0.375), (-0.2047, -1.029, 0.375), (3.521e-07, -1.049, 0.375), (0.2047, -1.029, 0.375), (0.4016, -0.9695, 0.375), (0.583, -0.8725, 0.375), (0.742, -0.742, 0.375), (0.8725, -0.583, 0.375), (0.9695, -0.4016, 0.375), (1.029, -0.2047, 0.375), (1.049, 1.006e-06, 0.375), (1.029, 0.2047, 0.375), (0.9695, 0.4016, 0.375), (0.8725, 0.583, 0.375), (0.742, 0.742, 0.375), (0.583, 0.8725, 0.375), (0.4016, 0.9695, 0.375), (0.2047, 1.029, 0.375), (1.083e-08, 1.083, 0.5248), (-0.2112, 1.062, 0.5248), (-0.4143, 1.0, 0.5248), (-0.6015, 0.9002, 0.5248), (-0.7656, 0.7656, 0.5248), (-0.9002, 0.6015, 0.5248), (-1.0, 0.4143, 0.5248), (-1.062, 0.2112, 0.5248), (-1.083, 5.62e-08, 0.5248), (-1.062, -0.2112, 0.5248), (-1.0, -0.4143, 0.5248), (-0.9002, -0.6015, 0.5248), (-0.7656, -0.7656, 0.5248), (-0.6015, -0.9002, 0.5248), (-0.4143, -1.0, 0.5248), (-0.2112, -1.062, 0.5248), (3.668e-07, -1.083, 0.5248), (0.2112, -1.062, 0.5248), (0.4143, -1.0, 0.5248), (0.6015, -0.9002, 0.5248), (0.7656, -0.7656, 0.5248), (0.9002, -0.6015, 0.5248), (1.0, -0.4143, 0.5248), (1.062, -0.2112, 0.5248), (1.083, 1.029e-06, 0.5248), (1.062, 0.2112, 0.5248), (1.0, 0.4143, 0.5248), (0.9002, 0.6015, 0.5248), (0.7656, 0.7656, 0.5248), (0.6015, 0.9002, 0.5248), (0.4143, 1.0, 0.5248), (0.2112, 1.062, 0.5248), (1.458e-08, 1.118, 0.6476), (-0.2181, 1.096, 0.6476), (-0.4278, 1.033, 0.6476), (-0.6211, 0.9295, 0.6476), (-0.7905, 0.7905, 0.6476), (-0.9295, 0.6211, 0.6476), (-1.033, 0.4278, 0.6476), (-1.096, 0.2181, 0.6476), (-1.118, 4.889e-08, 0.6476), (-1.096, -0.2181, 0.6476), (-1.033, -0.4278, 0.6476), (-0.9295, -0.6211, 0.6476), (-0.7905, -0.7905, 0.6476), (-0.6211, -0.9295, 0.6476), (-0.4278, -1.033, 0.6476), (-0.2181, -1.096, 0.6476), (3.82e-07, -1.118, 0.6476), (0.2181, -1.096, 0.6476), (0.4278, -1.033, 0.6476), (0.6211, -0.9295, 0.6476), (0.7905, -0.7905, 0.6476), (0.9295, -0.6211, 0.6476), (1.033, -0.4278, 0.6476), (1.096, -0.2181, 0.6476), (1.118, 1.053e-06, 0.6476), (1.096, 0.2181, 0.6476), (1.033, 0.4278, 0.6476), (0.9295, 0.6211, 0.6476), (0.7904, 0.7905, 0.6476), (0.6211, 0.9295, 0.6476), (0.4278, 1.033, 0.6476), (0.2181, 1.096, 0.6476), (1.7e-08, 1.15, 0.8016), (-0.2244, 1.128, 0.8016), (-0.4402, 1.063, 0.8016), (-0.6391, 0.9565, 0.8016), (-0.8134, 0.8134, 0.8016), (-0.9565, 0.6391, 0.8016), (-1.064, 0.4409, 0.8055), (-1.132, 0.2251, 0.8075), (-1.152, 4.213e-08, 0.8055), (-1.128, -0.2244, 0.8016), (-1.063, -0.4402, 0.8016), (-0.9565, -0.6391, 0.8016), (-0.8134, -0.8134, 0.8016), (-0.6391, -0.9565, 0.8016), (-0.4402, -1.063, 0.8016), (-0.2244, -1.128, 0.8016), (3.95e-07, -1.15, 0.8016), (0.2244, -1.128, 0.8016), (0.4402, -1.063, 0.8016), (0.6391, -0.9565, 0.8016), (0.8134, -0.8134, 0.8016), (0.9565, -0.6391, 0.8016), (1.063, -0.4402, 0.8016), (1.128, -0.2244, 0.8016), (1.152, 1.075e-06, 0.8055), (1.132, 0.2251, 0.8075), (1.064, 0.4409, 0.8055), (0.9565, 0.6391, 0.8016), (0.8134, 0.8134, 0.8016), (0.6391, 0.9565, 0.8016), (0.4402, 1.063, 0.8016), (0.2244, 1.128, 0.8016), (1.7e-08, 1.15, 0.8022), (-0.2244, 1.128, 0.8022), (-0.4403, 1.063, 0.8022), (-0.6392, 0.9566, 0.8022), (-0.8135, 0.8135, 0.8022), (-0.9566, 0.6392, 0.8022), (-1.065, 0.4409, 0.8058), (-1.132, 0.2251, 0.8074), (-1.152, 4.213e-08, 0.8058), (-1.128, -0.2244, 0.8022), (-1.063, -0.4403, 0.8022), (-0.9566, -0.6392, 0.8022), (-0.8135, -0.8135, 0.8022), (-0.6392, -0.9566, 0.8022), (-0.4403, -1.063, 0.8022), (-0.2244, -1.128, 0.8022), (3.95e-07, -1.15, 0.8022), (0.2244, -1.128, 0.8022), (0.4403, -1.063, 0.8022), (0.6392, -0.9566, 0.8022), (0.8135, -0.8135, 0.8022), (0.9566, -0.6392, 0.8022), (1.063, -0.4403, 0.8022), (1.128, -0.2244, 0.8022), (1.152, 1.075e-06, 0.8058), (1.132, 0.2251, 0.8074), (1.065, 0.4409, 0.8058), (0.9566, 0.6392, 0.8022), (0.8135, 0.8135, 0.8022), (0.6392, 0.9566, 0.8022), (0.4403, 1.063, 0.8022), (0.2244, 1.128, 0.8022), (2.39e-08, 1.196, 0.9685), (-0.2333, 1.173, 0.9685), (-0.4577, 1.105, 0.9685), (-0.6644, 0.9944, 0.9685), (-0.8457, 0.8457, 0.9685), (-0.9944, 0.6644, 0.9685), (-1.105, 0.4577, 0.9685), (-1.173, 0.2333, 0.9685), (-1.196, 3.236e-08, 0.9685), (-1.173, -0.2333, 0.9685), (-1.105, -0.4577, 0.9685), (-0.9944, -0.6644, 0.9685), (-0.8457, -0.8457, 0.9685), (-0.6644, -0.9944, 0.9685), (-0.4577, -1.105, 0.9685), (-0.2333, -1.173, 0.9685), (4.168e-07, -1.196, 0.9685), (0.2333, -1.173, 0.9685), (0.4577, -1.105, 0.9685), (0.6644, -0.9944, 0.9685), (0.8457, -0.8457, 0.9685), (0.9944, -0.6644, 0.9685), (1.105, -0.4577, 0.9685), (1.173, -0.2333, 0.9685), (1.196, 1.106e-06, 0.9685), (1.173, 0.2333, 0.9685), (1.105, 0.4577, 0.9685), (0.9944, 0.6644, 0.9685), (0.8457, 0.8457, 0.9685), (0.6644, 0.9944, 0.9685), (0.4577, 1.105, 0.9685), (0.2333, 1.173, 0.9685), (2.43e-08, 1.219, 1.187), (-0.2378, 1.196, 1.187), (-0.4665, 1.126, 1.187), (-0.6772, 1.014, 1.187), (-0.8619, 0.8619, 1.187), (-1.014, 0.6772, 1.187), (-1.126, 0.4665, 1.187), (-1.196, 0.2378, 1.187), (-1.219, 2.811e-08, 1.187), (-1.196, -0.2378, 1.187), (-1.126, -0.4665, 1.187), (-1.014, -0.6772, 1.187), (-0.8619, -0.8619, 1.187), (-0.6772, -1.014, 1.187), (-0.4665, -1.126, 1.187), (-0.2378, -1.196, 1.187), (4.247e-07, -1.219, 1.187), (0.2378, -1.196, 1.187), (0.4665, -1.126, 1.187), (0.6772, -1.014, 1.187), (0.8619, -0.8619, 1.187), (1.014, -0.6772, 1.187), (1.126, -0.4665, 1.187), (1.196, -0.2378, 1.187), (1.219, 1.122e-06, 1.187), (1.196, 0.2378, 1.187), (1.126, 0.4665, 1.187), (1.014, 0.6772, 1.187), (0.8619, 0.8619, 1.187), (0.6772, 1.014, 1.187), (0.4665, 1.126, 1.187), (0.2378, 1.196, 1.187), (2.43e-08, 1.219, 1.371), (-0.2378, 1.196, 1.371), (-0.4665, 1.126, 1.371), (-0.6772, 1.014, 1.371), (-0.862, 0.862, 1.371), (-1.014, 0.6772, 1.371), (-1.126, 0.4665, 1.371), (-1.196, 0.2378, 1.371), (-1.219, 2.811e-08, 1.371), (-1.196, -0.2378, 1.371), (-1.126, -0.4665, 1.371), (-1.014, -0.6772, 1.371), (-0.862, -0.862, 1.371), (-0.6772, -1.014, 1.371), (-0.4665, -1.126, 1.371), (-0.2378, -1.196, 1.371), (4.247e-07, -1.219, 1.371), (0.2378, -1.196, 1.371), (0.4665, -1.126, 1.371), (0.6772, -1.014, 1.371), (0.862, -0.862, 1.371), (1.014, -0.6772, 1.371), (1.126, -0.4665, 1.371), (1.196, -0.2378, 1.371), (1.219, 1.122e-06, 1.371), (1.196, 0.2378, 1.371), (1.126, 0.4665, 1.371), (1.014, 0.6772, 1.371), (0.862, 0.862, 1.371), (0.6772, 1.014, 1.371), (0.4665, 1.126, 1.371), (0.2378, 1.196, 1.371), (1.973e-08, 1.176, 1.557), (-0.2295, 1.154, 1.557), (-0.4502, 1.087, 1.557), (-0.6536, 0.9782, 1.557), (-0.8319, 0.8319, 1.557), (-0.9782, 0.6536, 1.557), (-1.087, 0.4502, 1.557), (-1.154, 0.2295, 1.557), (-1.176, 3.682e-08, 1.557), (-1.154, -0.2295, 1.557), (-1.087, -0.4502, 1.557), (-0.9782, -0.6536, 1.557), (-0.8319, -0.8319, 1.557), (-0.6536, -0.9782, 1.557), (-0.4502, -1.087, 1.557), (-0.2295, -1.154, 1.557), (4.061e-07, -1.176, 1.557), (0.2295, -1.154, 1.557), (0.4502, -1.087, 1.557), (0.6536, -0.9782, 1.557), (0.8319, -0.8319, 1.557), (0.9782, -0.6536, 1.557), (1.087, -0.4502, 1.557), (1.154, -0.2295, 1.557), (1.176, 1.092e-06, 1.557), (1.154, 0.2295, 1.557), (1.087, 0.4502, 1.557), (0.9782, 0.6536, 1.557), (0.8319, 0.8319, 1.557), (0.6536, 0.9782, 1.557), (0.4502, 1.087, 1.557), (0.2295, 1.154, 1.557), (1.286e-08, 1.082, 1.714), (-0.2111, 1.061, 1.714), (-0.4141, 0.9998, 1.714), (-0.6012, 0.8998, 1.714), (-0.7652, 0.7652, 1.714), (-0.8998, 0.6012, 1.714), (-0.9998, 0.4141, 1.714), (-1.061, 0.2111, 1.714), (-1.082, 5.742e-08, 1.714), (-1.061, -0.2111, 1.714), (-0.9998, -0.4141, 1.714), (-0.8998, -0.6012, 1.714), (-0.7652, -0.7652, 1.714), (-0.6012, -0.8998, 1.714), (-0.4141, -0.9998, 1.714), (-0.2111, -1.061, 1.714), (3.683e-07, -1.082, 1.714), (0.2111, -1.061, 1.714), (0.4141, -0.9998, 1.714), (0.6012, -0.8998, 1.714), (0.7652, -0.7652, 1.714), (0.8998, -0.6012, 1.714), (0.9998, -0.4141, 1.714), (1.061, -0.2111, 1.714), (1.082, 1.028e-06, 1.714), (1.061, 0.2111, 1.714), (0.9998, 0.4141, 1.714), (0.8998, 0.6012, 1.714), (0.7652, 0.7652, 1.714), (0.6012, 0.8998, 1.714), (0.4141, 0.9998, 1.714), (0.2111, 1.061, 1.714), (-1.055e-08, 0.6817, 2.458), (-0.133, 0.6686, 2.458), (-0.2609, 0.6298, 2.458), (-0.3787, 0.5668, 2.458), (-0.482, 0.482, 2.458), (-0.5668, 0.3787, 2.458), (-0.6298, 0.2609, 2.458), (-0.6686, 0.133, 2.458), (-0.6817, 1.422e-07, 2.458), (-0.6686, -0.133, 2.458), (-0.6298, -0.2609, 2.458), (-0.5668, -0.3787, 2.458), (-0.482, -0.482, 2.458), (-0.3787, -0.5668, 2.458), (-0.2609, -0.6298, 2.458), (-0.133, -0.6686, 2.458), (2.142e-07, -0.6817, 2.458), (0.133, -0.6686, 2.458), (0.2609, -0.6298, 2.458), (0.3787, -0.5668, 2.458), (0.482, -0.482, 2.458), (0.5668, -0.3787, 2.458), (0.6298, -0.2609, 2.458), (0.6686, -0.133, 2.458), (0.6817, 7.562e-07, 2.458), (0.6686, 0.133, 2.458), (0.6298, 0.2609, 2.458), (0.5668, 0.3787, 2.458), (0.482, 0.482, 2.458), (0.3787, 0.5668, 2.458), (0.2609, 0.6298, 2.458), (0.133, 0.6686, 2.458), (-1.055e-08, 0.6834, 2.614), (-0.1333, 0.6703, 2.614), (-0.2615, 0.6314, 2.614), (-0.3797, 0.5682, 2.614), (-0.4832, 0.4832, 2.614), (-0.5682, 0.3797, 2.614), (-0.6314, 0.2615, 2.614), (-0.6703, 0.1333, 2.614), (-0.6834, 1.422e-07, 2.614), (-0.6703, -0.1333, 2.614), (-0.6314, -0.2615, 2.614), (-0.5682, -0.3797, 2.614), (-0.4832, -0.4832, 2.614), (-0.3797, -0.5682, 2.614), (-0.2615, -0.6314, 2.614), (-0.1333, -0.6703, 2.614), (2.142e-07, -0.6834, 2.614), (0.1333, -0.6703, 2.614), (0.2615, -0.6314, 2.614), (0.3797, -0.5682, 2.614), (0.4832, -0.4832, 2.614), (0.5682, -0.3797, 2.614), (0.6314, -0.2615, 2.614), (0.6703, -0.1333, 2.614), (0.6834, 7.562e-07, 2.614), (0.6703, 0.1333, 2.614), (0.6314, 0.2615, 2.614), (0.5682, 0.3797, 2.614), (0.4832, 0.4832, 2.614), (0.3797, 0.5682, 2.614), (0.2615, 0.6314, 2.614), (0.1333, 0.6703, 2.614), (-1.055e-08, 0.6805, 2.981), (-0.1328, 0.6674, 2.981), (-0.2604, 0.6287, 2.981), (-0.3781, 0.5658, 2.981), (-0.4812, 0.4812, 2.981), (-0.5658, 0.3781, 2.981), (-0.6287, 0.2604, 2.981), (-0.6674, 0.1328, 2.981), (-0.6805, 1.422e-07, 2.981), (-0.6674, -0.1328, 2.981), (-0.6287, -0.2604, 2.981), (-0.5658, -0.3781, 2.981), (-0.4812, -0.4812, 2.981), (-0.3781, -0.5658, 2.981), (-0.2604, -0.6287, 2.981), (-0.1328, -0.6674, 2.981), (2.142e-07, -0.6805, 2.981), (0.1328, -0.6674, 2.981), (0.2604, -0.6287, 2.981), (0.3781, -0.5658, 2.981), (0.4812, -0.4812, 2.981), (0.5658, -0.3781, 2.981), (0.6287, -0.2604, 2.981), (0.6674, -0.1328, 2.981), (0.6805, 7.562e-07, 2.981), (0.6674, 0.1328, 2.981), (0.6287, 0.2604, 2.981), (0.5658, 0.3781, 2.981), (0.4812, 0.4812, 2.981), (0.3781, 0.5658, 2.981), (0.2604, 0.6287, 2.981), (0.1328, 0.6674, 2.981), (-2.437e-08, 0.5426, 3.33), (-0.1059, 0.5322, 3.33), (-0.2076, 0.5013, 3.33), (-0.3014, 0.4511, 3.33), (-0.3837, 0.3837, 3.33), (-0.4511, 0.3014, 3.33), (-0.5013, 0.2076, 3.33), (-0.5322, 0.1059, 3.33), (-0.5426, 1.776e-07, 3.33), (-0.5322, -0.1059, 3.33), (-0.5013, -0.2076, 3.33), (-0.4511, -0.3014, 3.33), (-0.3837, -0.3837, 3.33), (-0.3014, -0.4511, 3.33), (-0.2076, -0.5013, 3.33), (-0.1059, -0.5322, 3.33), (1.538e-07, -0.5426, 3.33), (0.1059, -0.5322, 3.33), (0.2076, -0.5013, 3.33), (0.3014, -0.4511, 3.33), (0.3837, -0.3837, 3.33), (0.4511, -0.3014, 3.33), (0.5013, -0.2076, 3.33), (0.5322, -0.1059, 3.33), (0.5426, 6.644e-07, 3.33), (0.5322, 0.1059, 3.33), (0.5013, 0.2076, 3.33), (0.4511, 0.3014, 3.33), (0.3837, 0.3837, 3.33), (0.3014, 0.4511, 3.33), (0.2076, 0.5013, 3.33), (0.1059, 0.5322, 3.33), (5.013e-09, 0.8303, 2.441), (-0.162, 0.8144, 2.441), (-0.3178, 0.7671, 2.441), (-0.4613, 0.6904, 2.441), (-0.5871, 0.5871, 2.441), (-0.6904, 0.4613, 2.441), (-0.7671, 0.3178, 2.441), (-0.8144, 0.162, 2.441), (-0.8303, 1.057e-07, 2.441), (-0.8144, -0.162, 2.441), (-0.7671, -0.3178, 2.441), (-0.6904, -0.4613, 2.441), (-0.5871, -0.5871, 2.441), (-0.4613, -0.6904, 2.441), (-0.3178, -0.7671, 2.441), (-0.162, -0.8144, 2.441), (2.778e-07, -0.8303, 2.441), (0.162, -0.8144, 2.441), (0.3178, -0.7671, 2.441), (0.4613, -0.6904, 2.441), (0.5871, -0.5871, 2.441), (0.6904, -0.4613, 2.441), (0.7671, -0.3178, 2.441), (0.8144, -0.162, 2.441), (0.8303, 8.509e-07, 2.441), (0.8144, 0.162, 2.441), (0.7671, 0.3178, 2.441), (0.6904, 0.4613, 2.441), (0.5871, 0.5871, 2.441), (0.4613, 0.6904, 2.441), (0.3178, 0.7671, 2.441), (0.162, 0.8144, 2.441), (5.013e-09, 0.8303, 2.632), (-0.162, 0.8144, 2.632), (-0.3178, 0.7671, 2.632), (-0.4613, 0.6904, 2.632), (-0.5871, 0.5871, 2.632), (-0.6904, 0.4613, 2.632), (-0.7671, 0.3178, 2.632), (-0.8144, 0.162, 2.632), (-0.8303, 1.057e-07, 2.632), (-0.8144, -0.162, 2.632), (-0.7671, -0.3178, 2.632), (-0.6904, -0.4613, 2.632), (-0.5871, -0.5871, 2.632), (-0.4613, -0.6904, 2.632), (-0.3178, -0.7671, 2.632), (-0.162, -0.8144, 2.632), (2.778e-07, -0.8303, 2.632), (0.162, -0.8144, 2.632), (0.3178, -0.7671, 2.632), (0.4613, -0.6904, 2.632), (0.5871, -0.5871, 2.632), (0.6904, -0.4613, 2.632), (0.7671, -0.3178, 2.632), (0.8144, -0.162, 2.632), (0.8303, 8.509e-07, 2.632), (0.8144, 0.162, 2.632), (0.7671, 0.3178, 2.632), (0.6904, 0.4613, 2.632), (0.5871, 0.5871, 2.632), (0.4613, 0.6904, 2.632), (0.3178, 0.7671, 2.632), (0.162, 0.8144, 2.632), (0.6674, 0.1328, 2.796), (0.6287, 0.2604, 2.796), (-0.3781, 0.5658, 2.796), (-0.4812, 0.4812, 2.796), (-0.2604, -0.6287, 2.796), (-0.1328, -0.6674, 2.796), (0.6674, -0.1328, 2.796), (0.6805, 7.562e-07, 2.796), (-0.1328, 0.6674, 2.796), (-0.2604, 0.6287, 2.796), (-0.4812, -0.4812, 2.796), (-0.3781, -0.5658, 2.796), (0.5658, -0.3781, 2.796), (0.6287, -0.2604, 2.796), (-0.6287, -0.2604, 2.796), (-0.5658, -0.3781, 2.796), (0.2604, 0.6287, 2.796), (0.1328, 0.6674, 2.796), (0.3781, -0.5658, 2.796), (0.4812, -0.4812, 2.796), (-0.6805, 1.422e-07, 2.796), (-0.6674, -0.1328, 2.796), (0.4812, 0.4812, 2.796), (0.3781, 0.5658, 2.796), (0.1328, -0.6674, 2.796), (0.2604, -0.6287, 2.796), (-0.6287, 0.2604, 2.796), (-0.6674, 0.1328, 2.796), (0.5658, 0.3781, 2.796), (-0.5658, 0.3781, 2.796), (2.142e-07, -0.6805, 2.796), (-1.055e-08, 0.6805, 2.796), (0.5422, 0.2246, 2.888), (-0.415, 0.415, 2.888), (-0.1145, -0.5756, 2.888), (0.5869, 6.957e-07, 2.888), (-0.2246, 0.5422, 2.888), (-0.326, -0.4879, 2.888), (0.5422, -0.2246, 2.888), (-0.4879, -0.326, 2.888), (0.1145, 0.5756, 2.888), (0.415, -0.415, 2.888), (-0.5756, -0.1145, 2.888), (0.326, 0.488, 2.888), (0.2246, -0.5422, 2.888), (-0.5756, 0.1145, 2.888), (0.4879, 0.326, 2.888), (-0.4879, 0.326, 2.888), (1.753e-07, -0.5869, 2.888), (0.5756, 0.1145, 2.888), (-0.326, 0.4879, 2.888), (-0.2246, -0.5422, 2.888), (0.5756, -0.1145, 2.888), (-0.1145, 0.5756, 2.888), (-0.415, -0.415, 2.888), (0.4879, -0.326, 2.888), (-0.5422, -0.2246, 2.888), (0.2246, 0.5422, 2.888), (0.326, -0.4879, 2.888), (-0.5869, 1.644e-07, 2.888), (0.415, 0.415, 2.888), (0.1145, -0.5756, 2.888), (-0.5422, 0.2246, 2.888), (-1.921e-08, 0.5869, 2.888), (0.5657, 0.378, 3.107), (0.4811, 0.4811, 3.107), (2.142e-07, -0.6804, 3.107), (0.1327, -0.6673, 3.107), (-0.5657, 0.378, 3.107), (-0.6286, 0.2604, 3.107), (0.6673, 0.1327, 3.107), (0.6286, 0.2604, 3.107), (-0.378, 0.5657, 3.107), (-0.4811, 0.4811, 3.107), (-0.2604, -0.6286, 3.107), (-0.1327, -0.6673, 3.107), (0.6673, -0.1327, 3.107), (0.6804, 7.562e-07, 3.107), (-0.1327, 0.6673, 3.107), (-0.2604, 0.6286, 3.107), (-0.4811, -0.4811, 3.107), (-0.378, -0.5657, 3.107), (0.5657, -0.378, 3.107), (0.6286, -0.2604, 3.107), (-0.6286, -0.2604, 3.107), (-0.5657, -0.378, 3.107), (0.2604, 0.6286, 3.107), (0.1327, 0.6673, 3.107), (0.378, -0.5657, 3.107), (0.4811, -0.4811, 3.107), (-0.6804, 1.422e-07, 3.107), (-0.6673, -0.1327, 3.107), (0.378, 0.5657, 3.107), (0.2604, -0.6286, 3.107), (-0.6673, 0.1327, 3.107), (-1.055e-08, 0.6804, 3.107), (0.5657, 0.378, 3.022), (2.142e-07, -0.6804, 3.022), (-0.5657, 0.378, 3.022), (0.6673, 0.1327, 3.022), (-0.378, 0.5657, 3.022), (-0.2604, -0.6286, 3.022), (0.6673, -0.1327, 3.022), (-0.1327, 0.6673, 3.022), (-0.4811, -0.4811, 3.022), (0.5657, -0.378, 3.022), (-0.6286, -0.2604, 3.022), (0.2604, 0.6286, 3.022), (0.378, -0.5657, 3.022), (-0.6804, 1.422e-07, 3.022), (-1.055e-08, 0.6804, 3.022), (0.4811, 0.4811, 3.022), (0.1327, -0.6673, 3.022), (-0.6286, 0.2604, 3.022), (0.6286, 0.2604, 3.022), (-0.4811, 0.4811, 3.022), (-0.1327, -0.6673, 3.022), (0.6804, 7.562e-07, 3.022), (-0.2604, 0.6286, 3.022), (-0.378, -0.5657, 3.022), (0.6286, -0.2604, 3.022), (-0.5657, -0.378, 3.022), (0.1327, 0.6673, 3.022), (0.4811, -0.4811, 3.022), (-0.6673, -0.1327, 3.022), (0.378, 0.5657, 3.022), (0.2604, -0.6286, 3.022), (-0.6673, 0.1327, 3.022), (0.4564, 0.4564, 3.064), (0.1259, -0.633, 3.064), (-0.5963, 0.247, 3.064), (0.5963, 0.247, 3.064), (-0.4564, 0.4564, 3.064), (-0.1259, -0.633, 3.064), (0.6454, 7.339e-07, 3.064), (-0.247, 0.5963, 3.064), (-0.3586, -0.5367, 3.064), (0.5963, -0.247, 3.064), (-0.5367, -0.3586, 3.064), (0.1259, 0.633, 3.064), (0.4564, -0.4564, 3.064), (-0.633, -0.1259, 3.064), (0.3586, 0.5367, 3.064), (0.247, -0.5963, 3.064), (-0.633, 0.1259, 3.064), (0.5367, 0.3586, 3.064), (1.997e-07, -0.6454, 3.064), (-0.5367, 0.3586, 3.064), (0.633, 0.1259, 3.064), (-0.3586, 0.5367, 3.064), (-0.247, -0.5963, 3.064), (0.633, -0.1259, 3.064), (-0.1259, 0.633, 3.064), (-0.4564, -0.4564, 3.064), (0.5367, -0.3586, 3.064), (-0.5963, -0.247, 3.064), (0.247, 0.5963, 3.064), (0.3586, -0.5367, 3.064), (-0.6454, 1.505e-07, 3.064), (-1.384e-08, 0.6454, 3.064), (0.4812, 0.4812, 3.154), (0.1328, -0.6675, 3.154), (-0.6287, 0.2604, 3.154), (0.6287, 0.2604, 3.154), (-0.4812, 0.4812, 3.154), (-0.1328, -0.6675, 3.154), (0.6805, 7.562e-07, 3.154), (-0.2604, 0.6287, 3.154), (-0.3781, -0.5659, 3.154), (0.6287, -0.2604, 3.154), (-0.5659, -0.3781, 3.154), (0.1328, 0.6675, 3.154), (0.4812, -0.4812, 3.154), (-0.6675, -0.1328, 3.154), (0.3781, 0.5659, 3.154), (0.2604, -0.6287, 3.154), (-0.6675, 0.1328, 3.154), (0.5659, 0.3781, 3.154), (2.142e-07, -0.6805, 3.154), (-0.5659, 0.3781, 3.154), (0.6675, 0.1328, 3.154), (-0.3781, 0.5659, 3.154), (-0.2604, -0.6287, 3.154), (0.6675, -0.1328, 3.154), (-0.1328, 0.6675, 3.154), (-0.4812, -0.4812, 3.154), (0.5659, -0.3781, 3.154), (-0.6287, -0.2604, 3.154), (0.2604, 0.6287, 3.154), (0.3781, -0.5659, 3.154), (-0.6805, 1.422e-07, 3.154), (-1.055e-08, 0.6805, 3.154), (0.4807, 0.4807, 3.241), (0.1326, -0.6667, 3.241), (-0.628, 0.2601, 3.241), (0.628, 0.2601, 3.241), (-0.4807, 0.4807, 3.241), (-0.1326, -0.6667, 3.241), (0.6798, 7.562e-07, 3.241), (-0.2601, 0.628, 3.241), (-0.3777, -0.5652, 3.241), (0.628, -0.2601, 3.241), (-0.5652, -0.3777, 3.241), (0.1326, 0.6667, 3.241), (0.4807, -0.4807, 3.241), (-0.6667, -0.1326, 3.241), (0.3777, 0.5652, 3.241), (0.2601, -0.628, 3.241), (-0.6667, 0.1326, 3.241), (0.5652, 0.3777, 3.241), (2.142e-07, -0.6798, 3.241), (-0.5652, 0.3777, 3.241), (0.6667, 0.1326, 3.241), (-0.3777, 0.5652, 3.241), (-0.2601, -0.628, 3.241), (0.6667, -0.1326, 3.241), (-0.1326, 0.6667, 3.241), (-0.4807, -0.4807, 3.241), (0.5652, -0.3777, 3.241), (-0.628, -0.2601, 3.241), (0.2601, 0.628, 3.241), (0.3777, -0.5652, 3.241), (-0.6798, 1.422e-07, 3.241), (-1.055e-08, 0.6798, 3.241), (0.5282, 0.353, 3.199), (1.957e-07, -0.6353, 3.199), (-0.5282, 0.353, 3.199), (0.6231, 0.1239, 3.199), (-0.353, 0.5282, 3.199), (-0.2431, -0.587, 3.199), (0.6231, -0.1239, 3.199), (-0.1239, 0.6231, 3.199), (-0.4492, -0.4492, 3.199), (0.5282, -0.353, 3.199), (-0.587, -0.2431, 3.199), (0.2431, 0.587, 3.199), (0.353, -0.5282, 3.199), (-0.6353, 1.531e-07, 3.199), (-1.455e-08, 0.6353, 3.199), (0.4492, 0.4492, 3.199), (0.1239, -0.6231, 3.199), (-0.587, 0.2431, 3.199), (0.587, 0.2431, 3.199), (-0.4492, 0.4492, 3.199), (-0.1239, -0.6231, 3.199), (0.6353, 7.275e-07, 3.199), (-0.2431, 0.587, 3.199), (-0.353, -0.5282, 3.199), (0.587, -0.2431, 3.199), (-0.5282, -0.353, 3.199), (0.1239, 0.6231, 3.199), (0.4492, -0.4492, 3.199), (-0.6231, -0.1239, 3.199), (0.353, 0.5282, 3.199), (0.2431, -0.587, 3.199), (-0.6231, 0.1239, 3.199), (0.454, 0.454, 3.282), (0.1253, -0.6298, 3.282), (-0.5932, 0.2457, 3.282), (0.5932, 0.2457, 3.282), (-0.454, 0.454, 3.282), (-0.1253, -0.6298, 3.282), (0.6421, 7.293e-07, 3.282), (-0.2457, 0.5932, 3.282), (-0.3567, -0.5339, 3.282), (0.5932, -0.2457, 3.282), (-0.5339, -0.3567, 3.282), (0.1253, 0.6298, 3.282), (0.454, -0.454, 3.282), (-0.6298, -0.1253, 3.282), (0.3567, 0.5339, 3.282), (0.2457, -0.5932, 3.282), (-0.6298, 0.1253, 3.282), (0.5339, 0.3567, 3.282), (1.967e-07, -0.6421, 3.282), (-0.5339, 0.3567, 3.282), (0.6298, 0.1253, 3.282), (-0.3567, 0.5339, 3.282), (-0.2457, -0.5932, 3.282), (0.6298, -0.1253, 3.282), (-0.1253, 0.6298, 3.282), (-0.454, -0.454, 3.282), (0.5339, -0.3567, 3.282), (-0.5932, -0.2457, 3.282), (0.2457, 0.5932, 3.282), (0.3567, -0.5339, 3.282), (-0.6421, 1.522e-07, 3.282), (-1.452e-08, 0.6421, 3.282)], [], [(24, 25, 57, 56), (2, 3, 35, 34), (13, 14, 46, 45), (22, 23, 55, 54), (0, 1, 33, 32), (11, 12, 44, 43), (31, 0, 32, 63), (20, 21, 53, 52), (9, 10, 42, 41), (29, 30, 62, 61), (18, 19, 51, 50), (7, 8, 40, 39), (27, 28, 60, 59), (16, 17, 49, 48), (5, 6, 38, 37), (25, 26, 58, 57), (3, 4, 36, 35), (14, 15, 47, 46), (23, 24, 56, 55), (1, 2, 34, 33), (12, 13, 45, 44), (21, 22, 54, 53), (10, 11, 43, 42), (30, 31, 63, 62), (19, 20, 52, 51), (8, 9, 41, 40), (28, 29, 61, 60), (17, 18, 50, 49), (6, 7, 39, 38), (26, 27, 59, 58), (4, 5, 37, 36), (15, 16, 48, 47), (57, 58, 90, 89), (35, 36, 68, 67), (46, 47, 79, 78), (55, 56, 88, 87), (33, 34, 66, 65), (44, 45, 77, 76), (53, 54, 86, 85), (42, 43, 75, 74), (62, 63, 95, 94), (51, 52, 84, 83), (40, 41, 73, 72), (60, 61, 93, 92), (49, 50, 82, 81), (38, 39, 71, 70), (58, 59, 91, 90), (36, 37, 69, 68), (47, 48, 80, 79), (56, 57, 89, 88), (34, 35, 67, 66), (45, 46, 78, 77), (54, 55, 87, 86), (32, 33, 65, 64), (43, 44, 76, 75), (63, 32, 64, 95), (52, 53, 85, 84), (41, 42, 74, 73), (61, 62, 94, 93), (50, 51, 83, 82), (39, 40, 72, 71), (59, 60, 92, 91), (48, 49, 81, 80), (37, 38, 70, 69), (91, 92, 124, 123), (80, 81, 113, 112), (69, 70, 102, 101), (89, 90, 122, 121), (67, 68, 100, 99), (78, 79, 111, 110), (87, 88, 120, 119), (65, 66, 98, 97), (76, 77, 109, 108), (85, 86, 118, 117), (74, 75, 107, 106), (94, 95, 127, 126), (83, 84, 116, 115), (72, 73, 105, 104), (92, 93, 125, 124), (81, 82, 114, 113), (70, 71, 103, 102), (90, 91, 123, 122), (68, 69, 101, 100), (79, 80, 112, 111), (88, 89, 121, 120), (66, 67, 99, 98), (77, 78, 110, 109), (86, 87, 119, 118), (64, 65, 97, 96), (75, 76, 108, 107), (95, 64, 96, 127), (84, 85, 117, 116), (73, 74, 106, 105), (93, 94, 126, 125), (82, 83, 115, 114), (71, 72, 104, 103), (125, 126, 158, 157), (114, 115, 147, 146), (103, 104, 136, 135), (123, 124, 156, 155), (112, 113, 145, 144), (101, 102, 134, 133), (121, 122, 154, 153), (99, 100, 132, 131), (110, 111, 143, 142), (119, 120, 152, 151), (97, 98, 130, 129), (108, 109, 141, 140), (117, 118, 150, 149), (106, 107, 139, 138), (126, 127, 159, 158), (115, 116, 148, 147), (104, 105, 137, 136), (124, 125, 157, 156), (113, 114, 146, 145), (102, 103, 135, 134), (122, 123, 155, 154), (100, 101, 133, 132), (111, 112, 144, 143), (120, 121, 153, 152), (98, 99, 131, 130), (109, 110, 142, 141), (118, 119, 151, 150), (96, 97, 129, 128), (107, 108, 140, 139), (127, 96, 128, 159), (116, 117, 149, 148), (105, 106, 138, 137), (159, 128, 160, 191), (148, 149, 181, 180), (137, 138, 170, 169), (157, 158, 190, 189), (146, 147, 179, 178), (135, 136, 168, 167), (155, 156, 188, 187), (144, 145, 177, 176), (133, 134, 166, 165), (153, 154, 186, 185), (131, 132, 164, 163), (142, 143, 175, 174), (151, 152, 184, 183), (129, 130, 162, 161), (140, 141, 173, 172), (149, 150, 182, 181), (138, 139, 171, 170), (158, 159, 191, 190), (147, 148, 180, 179), (136, 137, 169, 168), (156, 157, 189, 188), (145, 146, 178, 177), (134, 135, 167, 166), (154, 155, 187, 186), (132, 133, 165, 164), (143, 144, 176, 175), (152, 153, 185, 184), (130, 131, 163, 162), (141, 142, 174, 173), (150, 151, 183, 182), (128, 129, 161, 160), (139, 140, 172, 171), (182, 183, 215, 214), (160, 161, 193, 192), (171, 172, 204, 203), (191, 160, 192, 223), (180, 181, 213, 212), (169, 170, 202, 201), (189, 190, 222, 221), (178, 179, 211, 210), (167, 168, 200, 199), (187, 188, 220, 219), (176, 177, 209, 208), (165, 166, 198, 197), (185, 186, 218, 217), (163, 164, 196, 195), (174, 175, 207, 206), (183, 184, 216, 215), (161, 162, 194, 193), (172, 173, 205, 204), (181, 182, 214, 213), (170, 171, 203, 202), (190, 191, 223, 222), (179, 180, 212, 211), (168, 169, 201, 200), (188, 189, 221, 220), (177, 178, 210, 209), (166, 167, 199, 198), (186, 187, 219, 218), (164, 165, 197, 196), (175, 176, 208, 207), (184, 185, 217, 216), (162, 163, 195, 194), (173, 174, 206, 205), (216, 217, 249, 248), (194, 195, 227, 226), (205, 206, 238, 237), (214, 215, 247, 246), (192, 193, 225, 224), (203, 204, 236, 235), (223, 192, 224, 255), (212, 213, 245, 244), (201, 202, 234, 233), (221, 222, 254, 253), (210, 211, 243, 242), (199, 200, 232, 231), (219, 220, 252, 251), (208, 209, 241, 240), (197, 198, 230, 229), (217, 218, 250, 249), (195, 196, 228, 227), (206, 207, 239, 238), (215, 216, 248, 247), (193, 194, 226, 225), (204, 205, 237, 236), (213, 214, 246, 245), (202, 203, 235, 234), (222, 223, 255, 254), (211, 212, 244, 243), (200, 201, 233, 232), (220, 221, 253, 252), (209, 210, 242, 241), (198, 199, 231, 230), (218, 219, 251, 250), (196, 197, 229, 228), (207, 208, 240, 239), (250, 251, 283, 282), (228, 229, 261, 260), (239, 240, 272, 271), (248, 249, 281, 280), (226, 227, 259, 258), (237, 238, 270, 269), (246, 247, 279, 278), (224, 225, 257, 256), (235, 236, 268, 267), (255, 224, 256, 287), (244, 245, 277, 276), (233, 234, 266, 265), (253, 254, 286, 285), (242, 243, 275, 274), (231, 232, 264, 263), (251, 252, 284, 283), (240, 241, 273, 272), (229, 230, 262, 261), (249, 250, 282, 281), (227, 228, 260, 259), (238, 239, 271, 270), (247, 248, 280, 279), (225, 226, 258, 257), (236, 237, 269, 268), (245, 246, 278, 277), (234, 235, 267, 266), (254, 255, 287, 286), (243, 244, 276, 275), (232, 233, 265, 264), (252, 253, 285, 284), (241, 242, 274, 273), (230, 231, 263, 262), (284, 285, 317, 316), (273, 274, 306, 305), (262, 263, 295, 294), (282, 283, 315, 314), (260, 261, 293, 292), (271, 272, 304, 303), (280, 281, 313, 312), (258, 259, 291, 290), (269, 270, 302, 301), (278, 279, 311, 310), (256, 257, 289, 288), (267, 268, 300, 299), (287, 256, 288, 319), (276, 277, 309, 308), (265, 266, 298, 297), (285, 286, 318, 317), (274, 275, 307, 306), (263, 264, 296, 295), (283, 284, 316, 315), (272, 273, 305, 304), (261, 262, 294, 293), (281, 282, 314, 313), (259, 260, 292, 291), (270, 271, 303, 302), (279, 280, 312, 311), (257, 258, 290, 289), (268, 269, 301, 300), (277, 278, 310, 309), (266, 267, 299, 298), (286, 287, 319, 318), (275, 276, 308, 307), (264, 265, 297, 296), (318, 319, 351, 350), (307, 308, 340, 339), (296, 297, 329, 328), (316, 317, 349, 348), (305, 306, 338, 337), (294, 295, 327, 326), (314, 315, 347, 346), (292, 293, 325, 324), (303, 304, 336, 335), (312, 313, 345, 344), (290, 291, 323, 322), (301, 302, 334, 333), (310, 311, 343, 342), (288, 289, 321, 320), (299, 300, 332, 331), (319, 288, 320, 351), (308, 309, 341, 340), (297, 298, 330, 329), (317, 318, 350, 349), (306, 307, 339, 338), (295, 296, 328, 327), (315, 316, 348, 347), (304, 305, 337, 336), (293, 294, 326, 325), (313, 314, 346, 345), (291, 292, 324, 323), (302, 303, 335, 334), (311, 312, 344, 343), (289, 290, 322, 321), (300, 301, 333, 332), (309, 310, 342, 341), (298, 299, 331, 330), (341, 342, 374, 373), (330, 331, 363, 362), (350, 351, 383, 382), (339, 340, 372, 371), (328, 329, 361, 360), (348, 349, 381, 380), (337, 338, 370, 369), (326, 327, 359, 358), (346, 347, 379, 378), (324, 325, 357, 356), (335, 336, 368, 367), (344, 345, 377, 376), (322, 323, 355, 354), (333, 334, 366, 365), (342, 343, 375, 374), (320, 321, 353, 352), (331, 332, 364, 363), (351, 320, 352, 383), (340, 341, 373, 372), (329, 330, 362, 361), (349, 350, 382, 381), (338, 339, 371, 370), (327, 328, 360, 359), (347, 348, 380, 379), (336, 337, 369, 368), (325, 326, 358, 357), (345, 346, 378, 377), (323, 324, 356, 355), (334, 335, 367, 366), (343, 344, 376, 375), (321, 322, 354, 353), (332, 333, 365, 364), (372, 373, 501, 500), (415, 414, 542, 543), (357, 358, 486, 485), (400, 399, 527, 528), (385, 384, 512, 513), (379, 380, 508, 507), (364, 365, 493, 492), (407, 406, 534, 535), (392, 391, 519, 520), (371, 372, 500, 499), (414, 413, 541, 542), (399, 398, 526, 527), (356, 357, 485, 484), (378, 379, 507, 506), (363, 364, 492, 491), (406, 405, 533, 534), (391, 390, 518, 519), (370, 371, 499, 498), (413, 412, 540, 541), (398, 397, 525, 526), (355, 356, 484, 483), (377, 378, 506, 505), (362, 363, 491, 490), (405, 404, 532, 533), (390, 389, 517, 518), (369, 370, 498, 497), (412, 411, 539, 540), (397, 396, 524, 525), (354, 355, 483, 482), (376, 377, 505, 504), (404, 403, 531, 532), (361, 362, 490, 489), (593, 576, 442, 441), (594, 577, 420, 419), (595, 578, 431, 430), (596, 579, 440, 439), (597, 580, 418, 417), (598, 581, 429, 428), (599, 582, 438, 437), (600, 583, 427, 426), (601, 584, 447, 446), (602, 585, 436, 435), (603, 586, 425, 424), (604, 587, 445, 444), (605, 588, 434, 433), (606, 589, 423, 422), (576, 590, 443, 442), (577, 591, 421, 420), (578, 592, 432, 431), (579, 593, 441, 440), (580, 594, 419, 418), (581, 595, 430, 429), (582, 596, 439, 438), (607, 597, 417, 416), (583, 598, 428, 427), (584, 607, 416, 447), (585, 599, 437, 436), (586, 600, 426, 425), (587, 601, 446, 445), (588, 602, 435, 434), (589, 603, 424, 423), (590, 604, 444, 443), (592, 605, 433, 432), (591, 606, 422, 421), (817, 800, 476, 475), (818, 801, 465, 464), (819, 802, 454, 453), (820, 803, 474, 473), (821, 804, 452, 451), (822, 805, 463, 462), (823, 806, 472, 471), (824, 807, 450, 449), (825, 808, 461, 460), (826, 809, 470, 469), (827, 810, 459, 458), (828, 811, 479, 478), (829, 812, 468, 467), (830, 813, 457, 456), (800, 814, 477, 476), (801, 815, 466, 465), (802, 816, 455, 454), (803, 817, 475, 474), (804, 819, 453, 452), (805, 818, 464, 463), (806, 820, 473, 472), (807, 821, 451, 450), (808, 822, 462, 461), (809, 823, 471, 470), (831, 824, 449, 448), (810, 825, 460, 459), (811, 831, 448, 479), (812, 826, 469, 468), (813, 827, 458, 457), (814, 828, 478, 477), (815, 829, 467, 466), (816, 830, 456, 455), (503, 504, 536, 535), (481, 482, 514, 513), (492, 493, 525, 524), (501, 502, 534, 533), (490, 491, 523, 522), (510, 511, 543, 542), (499, 500, 532, 531), (488, 489, 521, 520), (508, 509, 541, 540), (497, 498, 530, 529), (486, 487, 519, 518), (506, 507, 539, 538), (484, 485, 517, 516), (495, 496, 528, 527), (504, 505, 537, 536), (482, 483, 515, 514), (493, 494, 526, 525), (502, 503, 535, 534), (480, 481, 513, 512), (491, 492, 524, 523), (511, 480, 512, 543), (500, 501, 533, 532), (489, 490, 522, 521), (509, 510, 542, 541), (498, 499, 531, 530), (487, 488, 520, 519), (507, 508, 540, 539), (496, 497, 529, 528), (485, 486, 518, 517), (505, 506, 538, 537), (483, 484, 516, 515), (494, 495, 527, 526), (393, 392, 520, 521), (408, 407, 535, 536), (365, 366, 494, 493), (380, 381, 509, 508), (386, 385, 513, 514), (358, 359, 487, 486), (401, 400, 528, 529), (384, 415, 543, 512), (373, 374, 502, 501), (394, 393, 521, 522), (409, 408, 536, 537), (366, 367, 495, 494), (381, 382, 510, 509), (387, 386, 514, 515), (359, 360, 488, 487), (402, 401, 529, 530), (374, 375, 503, 502), (352, 353, 481, 480), (395, 394, 522, 523), (410, 409, 537, 538), (367, 368, 496, 495), (382, 383, 511, 510), (388, 387, 515, 516), (403, 402, 530, 531), (360, 361, 489, 488), (375, 376, 504, 503), (396, 395, 523, 524), (353, 354, 482, 481), (411, 410, 538, 539), (368, 369, 497, 496), (383, 352, 480, 511), (389, 388, 516, 517), (389, 390, 570, 573), (400, 401, 568, 574), (411, 412, 566, 572), (391, 392, 564, 571), (402, 403, 562, 569), (413, 414, 560, 567), (393, 394, 558, 565), (404, 405, 556, 563), (415, 384, 575, 561), (395, 396, 554, 559), (384, 385, 552, 575), (406, 407, 550, 557), (397, 398, 548, 555), (386, 387, 546, 553), (408, 409, 544, 551), (399, 400, 574, 549), (388, 389, 573, 547), (410, 411, 572, 545), (390, 391, 571, 570), (401, 402, 569, 568), (412, 413, 567, 566), (392, 393, 565, 564), (403, 404, 563, 562), (414, 415, 561, 560), (394, 395, 559, 558), (405, 406, 557, 556), (396, 397, 555, 554), (385, 386, 553, 552), (407, 408, 551, 550), (398, 399, 549, 548), (387, 388, 547, 546), (409, 410, 545, 544), (573, 570, 606, 591), (574, 568, 605, 592), (572, 566, 604, 590), (571, 564, 603, 589), (569, 562, 602, 588), (567, 560, 601, 587), (565, 558, 600, 586), (563, 556, 599, 585), (561, 575, 607, 584), (559, 554, 598, 583), (575, 552, 597, 607), (557, 550, 596, 582), (555, 548, 595, 581), (553, 546, 594, 580), (551, 544, 593, 579), (549, 574, 592, 578), (547, 573, 591, 577), (545, 572, 590, 576), (570, 571, 589, 606), (568, 569, 588, 605), (566, 567, 587, 604), (564, 565, 586, 603), (562, 563, 585, 602), (560, 561, 584, 601), (558, 559, 583, 600), (556, 557, 582, 599), (554, 555, 581, 598), (552, 553, 580, 597), (550, 551, 579, 596), (548, 549, 578, 595), (546, 547, 577, 594), (544, 545, 576, 593), (688, 702, 634, 638), (687, 701, 632, 637), (686, 700, 630, 636), (685, 699, 628, 635), (684, 698, 626, 633), (683, 703, 639, 631), (682, 697, 624, 629), (703, 696, 622, 639), (681, 695, 620, 627), (680, 694, 618, 625), (679, 693, 616, 623), (678, 692, 614, 621), (677, 690, 610, 619), (676, 691, 612, 617), (675, 689, 608, 615), (674, 688, 638, 613), (673, 687, 637, 611), (672, 686, 636, 609), (702, 685, 635, 634), (701, 684, 633, 632), (700, 683, 631, 630), (699, 682, 629, 628), (698, 681, 627, 626), (697, 680, 625, 624), (696, 679, 623, 622), (695, 678, 621, 620), (694, 677, 619, 618), (693, 676, 617, 616), (692, 675, 615, 614), (691, 674, 613, 612), (690, 673, 611, 610), (689, 672, 609, 608), (443, 444, 655, 640), (432, 433, 656, 641), (421, 422, 657, 642), (441, 442, 658, 643), (419, 420, 659, 644), (430, 431, 660, 645), (439, 440, 661, 646), (417, 418, 662, 647), (428, 429, 663, 648), (437, 438, 664, 649), (426, 427, 665, 650), (446, 447, 666, 651), (435, 436, 667, 652), (424, 425, 668, 653), (444, 445, 669, 655), (433, 434, 670, 656), (422, 423, 671, 657), (442, 443, 640, 658), (420, 421, 642, 659), (431, 432, 641, 660), (440, 441, 643, 661), (418, 419, 644, 662), (429, 430, 645, 663), (438, 439, 646, 664), (416, 417, 647, 654), (427, 428, 648, 665), (447, 416, 654, 666), (436, 437, 649, 667), (425, 426, 650, 668), (445, 446, 651, 669), (434, 435, 652, 670), (423, 424, 653, 671), (640, 655, 672, 689), (641, 656, 673, 690), (642, 657, 674, 691), (643, 658, 675, 692), (644, 659, 676, 693), (645, 660, 677, 694), (646, 661, 678, 695), (647, 662, 679, 696), (648, 663, 680, 697), (649, 664, 681, 698), (650, 665, 682, 699), (651, 666, 683, 700), (652, 667, 684, 701), (653, 668, 685, 702), (655, 669, 686, 672), (656, 670, 687, 673), (657, 671, 688, 674), (658, 640, 689, 675), (659, 642, 691, 676), (660, 641, 690, 677), (661, 643, 692, 678), (662, 644, 693, 679), (663, 645, 694, 680), (664, 646, 695, 681), (654, 647, 696, 703), (665, 648, 697, 682), (666, 654, 703, 683), (667, 649, 698, 684), (668, 650, 699, 685), (669, 651, 700, 686), (670, 652, 701, 687), (671, 653, 702, 688), (638, 634, 734, 720), (637, 632, 733, 719), (636, 630, 732, 718), (635, 628, 731, 717), (633, 626, 730, 716), (631, 639, 735, 715), (629, 624, 729, 714), (639, 622, 728, 735), (627, 620, 727, 713), (625, 618, 726, 712), (623, 616, 725, 711), (621, 614, 724, 710), (619, 610, 722, 709), (617, 612, 723, 708), (615, 608, 721, 707), (613, 638, 720, 706), (611, 637, 719, 705), (609, 636, 718, 704), (634, 635, 717, 734), (632, 633, 716, 733), (630, 631, 715, 732), (628, 629, 714, 731), (626, 627, 713, 730), (624, 625, 712, 729), (622, 623, 711, 728), (620, 621, 710, 727), (618, 619, 709, 726), (616, 617, 708, 725), (614, 615, 707, 724), (612, 613, 706, 723), (610, 611, 705, 722), (608, 609, 704, 721), (799, 781, 766, 752), (798, 780, 765, 751), (797, 779, 764, 750), (796, 778, 763, 749), (795, 777, 762, 748), (794, 782, 767, 747), (793, 776, 761, 746), (782, 775, 760, 767), (792, 774, 759, 745), (791, 773, 758, 744), (790, 772, 757, 743), (789, 771, 756, 742), (788, 769, 754, 741), (787, 770, 755, 740), (786, 768, 753, 739), (785, 799, 752, 738), (784, 798, 751, 737), (783, 797, 750, 736), (781, 796, 749, 766), (780, 795, 748, 765), (779, 794, 747, 764), (778, 793, 746, 763), (777, 792, 745, 762), (776, 791, 744, 761), (775, 790, 743, 760), (774, 789, 742, 759), (773, 788, 741, 758), (772, 787, 740, 757), (771, 786, 739, 756), (770, 785, 738, 755), (769, 784, 737, 754), (768, 783, 736, 753), (721, 704, 783, 768), (722, 705, 784, 769), (723, 706, 785, 770), (724, 707, 786, 771), (725, 708, 787, 772), (726, 709, 788, 773), (727, 710, 789, 774), (728, 711, 790, 775), (729, 712, 791, 776), (730, 713, 792, 777), (731, 714, 793, 778), (732, 715, 794, 779), (733, 716, 795, 780), (734, 717, 796, 781), (704, 718, 797, 783), (705, 719, 798, 784), (706, 720, 799, 785), (707, 721, 768, 786), (708, 723, 770, 787), (709, 722, 769, 788), (710, 724, 771, 789), (711, 725, 772, 790), (712, 726, 773, 791), (713, 727, 774, 792), (735, 728, 775, 782), (714, 729, 776, 793), (715, 735, 782, 794), (716, 730, 777, 795), (717, 731, 778, 796), (718, 732, 779, 797), (719, 733, 780, 798), (720, 734, 781, 799), (752, 766, 830, 816), (751, 765, 829, 815), (750, 764, 828, 814), (749, 763, 827, 813), (748, 762, 826, 812), (747, 767, 831, 811), (746, 761, 825, 810), (767, 760, 824, 831), (745, 759, 823, 809), (744, 758, 822, 808), (743, 757, 821, 807), (742, 756, 820, 806), (741, 754, 818, 805), (740, 755, 819, 804), (739, 753, 817, 803), (738, 752, 816, 802), (737, 751, 815, 801), (736, 750, 814, 800), (766, 749, 813, 830), (765, 748, 812, 829), (764, 747, 811, 828), (763, 746, 810, 827), (762, 745, 809, 826), (761, 744, 808, 825), (760, 743, 807, 824), (759, 742, 806, 823), (758, 741, 805, 822), (757, 740, 804, 821), (756, 739, 803, 820), (755, 738, 802, 819), (754, 737, 801, 818), (753, 736, 800, 817), (1, 0, 31, 30, 29, 28, 27, 26, 25, 24, 23, 22, 21, 20, 19, 18, 17, 16, 15, 14, 13, 12, 11, 10, 9, 8, 7, 6, 5, 4, 3, 2), (888, 889, 857, 856), (866, 867, 835, 834), (877, 878, 846, 845), (886, 887, 855, 854), (864, 865, 833, 832), (875, 876, 844, 843), (895, 864, 832, 863), (884, 885, 853, 852), (873, 874, 842, 841), (893, 894, 862, 861), (882, 883, 851, 850), (871, 872, 840, 839), (891, 892, 860, 859), (880, 881, 849, 848), (869, 870, 838, 837), (889, 890, 858, 857), (867, 868, 836, 835), (878, 879, 847, 846), (887, 888, 856, 855), (865, 866, 834, 833), (876, 877, 845, 844), (885, 886, 854, 853), (874, 875, 843, 842), (894, 895, 863, 862), (883, 884, 852, 851), (872, 873, 841, 840), (892, 893, 861, 860), (881, 882, 850, 849), (870, 871, 839, 838), (890, 891, 859, 858), (868, 869, 837, 836), (879, 880, 848, 847), (921, 922, 890, 889), (899, 900, 868, 867), (910, 911, 879, 878), (919, 920, 888, 887), (897, 898, 866, 865), (908, 909, 877, 876), (917, 918, 886, 885), (906, 907, 875, 874), (926, 927, 895, 894), (915, 916, 884, 883), (904, 905, 873, 872), (924, 925, 893, 892), (913, 914, 882, 881), (902, 903, 871, 870), (922, 923, 891, 890), (900, 901, 869, 868), (911, 912, 880, 879), (920, 921, 889, 888), (898, 899, 867, 866), (909, 910, 878, 877), (918, 919, 887, 886), (896, 897, 865, 864), (907, 908, 876, 875), (927, 896, 864, 895), (916, 917, 885, 884), (905, 906, 874, 873), (925, 926, 894, 893), (914, 915, 883, 882), (903, 904, 872, 871), (923, 924, 892, 891), (912, 913, 881, 880), (901, 902, 870, 869), (955, 956, 924, 923), (944, 945, 913, 912), (933, 934, 902, 901), (953, 954, 922, 921), (931, 932, 900, 899), (942, 943, 911, 910), (951, 952, 920, 919), (929, 930, 898, 897), (940, 941, 909, 908), (949, 950, 918, 917), (938, 939, 907, 906), (958, 959, 927, 926), (947, 948, 916, 915), (936, 937, 905, 904), (956, 957, 925, 924), (945, 946, 914, 913), (934, 935, 903, 902), (954, 955, 923, 922), (932, 933, 901, 900), (943, 944, 912, 911), (952, 953, 921, 920), (930, 931, 899, 898), (941, 942, 910, 909), (950, 951, 919, 918), (928, 929, 897, 896), (939, 940, 908, 907), (959, 928, 896, 927), (948, 949, 917, 916), (937, 938, 906, 905), (957, 958, 926, 925), (946, 947, 915, 914), (935, 936, 904, 903), (989, 990, 958, 957), (978, 979, 947, 946), (967, 968, 936, 935), (987, 988, 956, 955), (976, 977, 945, 944), (965, 966, 934, 933), (985, 986, 954, 953), (963, 964, 932, 931), (974, 975, 943, 942), (983, 984, 952, 951), (961, 962, 930, 929), (972, 973, 941, 940), (981, 982, 950, 949), (970, 971, 939, 938), (990, 991, 959, 958), (979, 980, 948, 947), (968, 969, 937, 936), (988, 989, 957, 956), (977, 978, 946, 945), (966, 967, 935, 934), (986, 987, 955, 954), (964, 965, 933, 932), (975, 976, 944, 943), (984, 985, 953, 952), (962, 963, 931, 930), (973, 974, 942, 941), (982, 983, 951, 950), (960, 961, 929, 928), (971, 972, 940, 939), (991, 960, 928, 959), (980, 981, 949, 948), (969, 970, 938, 937), (1023, 992, 960, 991), (1012, 1013, 981, 980), (1001, 1002, 970, 969), (1021, 1022, 990, 989), (1010, 1011, 979, 978), (999, 1000, 968, 967), (1019, 1020, 988, 987), (1008, 1009, 977, 976), (997, 998, 966, 965), (1017, 1018, 986, 985), (995, 996, 964, 963), (1006, 1007, 975, 974), (1015, 1016, 984, 983), (993, 994, 962, 961), (1004, 1005, 973, 972), (1013, 1014, 982, 981), (1002, 1003, 971, 970), (1022, 1023, 991, 990), (1011, 1012, 980, 979), (1000, 1001, 969, 968), (1020, 1021, 989, 988), (1009, 1010, 978, 977), (998, 999, 967, 966), (1018, 1019, 987, 986), (996, 997, 965, 964), (1007, 1008, 976, 975), (1016, 1017, 985, 984), (994, 995, 963, 962), (1005, 1006, 974, 973), (1014, 1015, 983, 982), (992, 993, 961, 960), (1003, 1004, 972, 971), (1046, 1047, 1015, 1014), (1024, 1025, 993, 992), (1035, 1036, 1004, 1003), (1055, 1024, 992, 1023), (1044, 1045, 1013, 1012), (1033, 1034, 1002, 1001), (1053, 1054, 1022, 1021), (1042, 1043, 1011, 1010), (1031, 1032, 1000, 999), (1051, 1052, 1020, 1019), (1040, 1041, 1009, 1008), (1029, 1030, 998, 997), (1049, 1050, 1018, 1017), (1027, 1028, 996, 995), (1038, 1039, 1007, 1006), (1047, 1048, 1016, 1015), (1025, 1026, 994, 993), (1036, 1037, 1005, 1004), (1045, 1046, 1014, 1013), (1034, 1035, 1003, 1002), (1054, 1055, 1023, 1022), (1043, 1044, 1012, 1011), (1032, 1033, 1001, 1000), (1052, 1053, 1021, 1020), (1041, 1042, 1010, 1009), (1030, 1031, 999, 998), (1050, 1051, 1019, 1018), (1028, 1029, 997, 996), (1039, 1040, 1008, 1007), (1048, 1049, 1017, 1016), (1026, 1027, 995, 994), (1037, 1038, 1006, 1005), (1080, 1081, 1049, 1048), (1058, 1059, 1027, 1026), (1069, 1070, 1038, 1037), (1078, 1079, 1047, 1046), (1056, 1057, 1025, 1024), (1067, 1068, 1036, 1035), (1087, 1056, 1024, 1055), (1076, 1077, 1045, 1044), (1065, 1066, 1034, 1033), (1085, 1086, 1054, 1053), (1074, 1075, 1043, 1042), (1063, 1064, 1032, 1031), (1083, 1084, 1052, 1051), (1072, 1073, 1041, 1040), (1061, 1062, 1030, 1029), (1081, 1082, 1050, 1049), (1059, 1060, 1028, 1027), (1070, 1071, 1039, 1038), (1079, 1080, 1048, 1047), (1057, 1058, 1026, 1025), (1068, 1069, 1037, 1036), (1077, 1078, 1046, 1045), (1066, 1067, 1035, 1034), (1086, 1087, 1055, 1054), (1075, 1076, 1044, 1043), (1064, 1065, 1033, 1032), (1084, 1085, 1053, 1052), (1073, 1074, 1042, 1041), (1062, 1063, 1031, 1030), (1082, 1083, 1051, 1050), (1060, 1061, 1029, 1028), (1071, 1072, 1040, 1039), (1114, 1115, 1083, 1082), (1092, 1093, 1061, 1060), (1103, 1104, 1072, 1071), (1112, 1113, 1081, 1080), (1090, 1091, 1059, 1058), (1101, 1102, 1070, 1069), (1110, 1111, 1079, 1078), (1088, 1089, 1057, 1056), (1099, 1100, 1068, 1067), (1119, 1088, 1056, 1087), (1108, 1109, 1077, 1076), (1097, 1098, 1066, 1065), (1117, 1118, 1086, 1085), (1106, 1107, 1075, 1074), (1095, 1096, 1064, 1063), (1115, 1116, 1084, 1083), (1104, 1105, 1073, 1072), (1093, 1094, 1062, 1061), (1113, 1114, 1082, 1081), (1091, 1092, 1060, 1059), (1102, 1103, 1071, 1070), (1111, 1112, 1080, 1079), (1089, 1090, 1058, 1057), (1100, 1101, 1069, 1068), (1109, 1110, 1078, 1077), (1098, 1099, 1067, 1066), (1118, 1119, 1087, 1086), (1107, 1108, 1076, 1075), (1096, 1097, 1065, 1064), (1116, 1117, 1085, 1084), (1105, 1106, 1074, 1073), (1094, 1095, 1063, 1062), (1148, 1149, 1117, 1116), (1137, 1138, 1106, 1105), (1126, 1127, 1095, 1094), (1146, 1147, 1115, 1114), (1124, 1125, 1093, 1092), (1135, 1136, 1104, 1103), (1144, 1145, 1113, 1112), (1122, 1123, 1091, 1090), (1133, 1134, 1102, 1101), (1142, 1143, 1111, 1110), (1120, 1121, 1089, 1088), (1131, 1132, 1100, 1099), (1151, 1120, 1088, 1119), (1140, 1141, 1109, 1108), (1129, 1130, 1098, 1097), (1149, 1150, 1118, 1117), (1138, 1139, 1107, 1106), (1127, 1128, 1096, 1095), (1147, 1148, 1116, 1115), (1136, 1137, 1105, 1104), (1125, 1126, 1094, 1093), (1145, 1146, 1114, 1113), (1123, 1124, 1092, 1091), (1134, 1135, 1103, 1102), (1143, 1144, 1112, 1111), (1121, 1122, 1090, 1089), (1132, 1133, 1101, 1100), (1141, 1142, 1110, 1109), (1130, 1131, 1099, 1098), (1150, 1151, 1119, 1118), (1139, 1140, 1108, 1107), (1128, 1129, 1097, 1096), (1182, 1183, 1151, 1150), (1171, 1172, 1140, 1139), (1160, 1161, 1129, 1128), (1180, 1181, 1149, 1148), (1169, 1170, 1138, 1137), (1158, 1159, 1127, 1126), (1178, 1179, 1147, 1146), (1156, 1157, 1125, 1124), (1167, 1168, 1136, 1135), (1176, 1177, 1145, 1144), (1154, 1155, 1123, 1122), (1165, 1166, 1134, 1133), (1174, 1175, 1143, 1142), (1152, 1153, 1121, 1120), (1163, 1164, 1132, 1131), (1183, 1152, 1120, 1151), (1172, 1173, 1141, 1140), (1161, 1162, 1130, 1129), (1181, 1182, 1150, 1149), (1170, 1171, 1139, 1138), (1159, 1160, 1128, 1127), (1179, 1180, 1148, 1147), (1168, 1169, 1137, 1136), (1157, 1158, 1126, 1125), (1177, 1178, 1146, 1145), (1155, 1156, 1124, 1123), (1166, 1167, 1135, 1134), (1175, 1176, 1144, 1143), (1153, 1154, 1122, 1121), (1164, 1165, 1133, 1132), (1173, 1174, 1142, 1141), (1162, 1163, 1131, 1130), (1205, 1206, 1174, 1173), (1194, 1195, 1163, 1162), (1214, 1215, 1183, 1182), (1203, 1204, 1172, 1171), (1192, 1193, 1161, 1160), (1212, 1213, 1181, 1180), (1201, 1202, 1170, 1169), (1190, 1191, 1159, 1158), (1210, 1211, 1179, 1178), (1188, 1189, 1157, 1156), (1199, 1200, 1168, 1167), (1208, 1209, 1177, 1176), (1186, 1187, 1155, 1154), (1197, 1198, 1166, 1165), (1206, 1207, 1175, 1174), (1184, 1185, 1153, 1152), (1195, 1196, 1164, 1163), (1215, 1184, 1152, 1183), (1204, 1205, 1173, 1172), (1193, 1194, 1162, 1161), (1213, 1214, 1182, 1181), (1202, 1203, 1171, 1170), (1191, 1192, 1160, 1159), (1211, 1212, 1180, 1179), (1200, 1201, 1169, 1168), (1189, 1190, 1158, 1157), (1209, 1210, 1178, 1177), (1187, 1188, 1156, 1155), (1198, 1199, 1167, 1166), (1207, 1208, 1176, 1175), (1185, 1186, 1154, 1153), (1196, 1197, 1165, 1164), (1332, 1333, 1205, 1204), (1375, 1374, 1246, 1247), (1317, 1318, 1190, 1189), (1360, 1359, 1231, 1232), (1345, 1344, 1216, 1217), (1339, 1340, 1212, 1211), (1324, 1325, 1197, 1196), (1367, 1366, 1238, 1239), (1352, 1351, 1223, 1224), (1331, 1332, 1204, 1203), (1374, 1373, 1245, 1246), (1359, 1358, 1230, 1231), (1316, 1317, 1189, 1188), (1338, 1339, 1211, 1210), (1323, 1324, 1196, 1195), (1366, 1365, 1237, 1238), (1351, 1350, 1222, 1223), (1330, 1331, 1203, 1202), (1373, 1372, 1244, 1245), (1358, 1357, 1229, 1230), (1315, 1316, 1188, 1187), (1337, 1338, 1210, 1209), (1322, 1323, 1195, 1194), (1365, 1364, 1236, 1237), (1350, 1349, 1221, 1222), (1329, 1330, 1202, 1201), (1372, 1371, 1243, 1244), (1357, 1356, 1228, 1229), (1314, 1315, 1187, 1186), (1336, 1337, 1209, 1208), (1364, 1363, 1235, 1236), (1321, 1322, 1194, 1193), (1273, 1274, 1408, 1425), (1251, 1252, 1409, 1426), (1262, 1263, 1410, 1427), (1271, 1272, 1411, 1428), (1249, 1250, 1412, 1429), (1260, 1261, 1413, 1430), (1269, 1270, 1414, 1431), (1258, 1259, 1415, 1432), (1278, 1279, 1416, 1433), (1267, 1268, 1417, 1434), (1256, 1257, 1418, 1435), (1276, 1277, 1419, 1436), (1265, 1266, 1420, 1437), (1254, 1255, 1421, 1438), (1274, 1275, 1422, 1408), (1252, 1253, 1423, 1409), (1263, 1264, 1424, 1410), (1272, 1273, 1425, 1411), (1250, 1251, 1426, 1412), (1261, 1262, 1427, 1413), (1270, 1271, 1428, 1414), (1248, 1249, 1429, 1439), (1259, 1260, 1430, 1415), (1279, 1248, 1439, 1416), (1268, 1269, 1431, 1417), (1257, 1258, 1432, 1418), (1277, 1278, 1433, 1419), (1266, 1267, 1434, 1420), (1255, 1256, 1435, 1421), (1275, 1276, 1436, 1422), (1264, 1265, 1437, 1424), (1253, 1254, 1438, 1423), (1307, 1308, 1632, 1649), (1296, 1297, 1633, 1650), (1285, 1286, 1634, 1651), (1305, 1306, 1635, 1652), (1283, 1284, 1636, 1653), (1294, 1295, 1637, 1654), (1303, 1304, 1638, 1655), (1281, 1282, 1639, 1656), (1292, 1293, 1640, 1657), (1301, 1302, 1641, 1658), (1290, 1291, 1642, 1659), (1310, 1311, 1643, 1660), (1299, 1300, 1644, 1661), (1288, 1289, 1645, 1662), (1308, 1309, 1646, 1632), (1297, 1298, 1647, 1633), (1286, 1287, 1648, 1634), (1306, 1307, 1649, 1635), (1284, 1285, 1651, 1636), (1295, 1296, 1650, 1637), (1304, 1305, 1652, 1638), (1282, 1283, 1653, 1639), (1293, 1294, 1654, 1640), (1302, 1303, 1655, 1641), (1280, 1281, 1656, 1663), (1291, 1292, 1657, 1642), (1311, 1280, 1663, 1643), (1300, 1301, 1658, 1644), (1289, 1290, 1659, 1645), (1309, 1310, 1660, 1646), (1298, 1299, 1661, 1647), (1287, 1288, 1662, 1648), (1367, 1368, 1336, 1335), (1345, 1346, 1314, 1313), (1356, 1357, 1325, 1324), (1365, 1366, 1334, 1333), (1354, 1355, 1323, 1322), (1374, 1375, 1343, 1342), (1363, 1364, 1332, 1331), (1352, 1353, 1321, 1320), (1372, 1373, 1341, 1340), (1361, 1362, 1330, 1329), (1350, 1351, 1319, 1318), (1370, 1371, 1339, 1338), (1348, 1349, 1317, 1316), (1359, 1360, 1328, 1327), (1368, 1369, 1337, 1336), (1346, 1347, 1315, 1314), (1357, 1358, 1326, 1325), (1366, 1367, 1335, 1334), (1344, 1345, 1313, 1312), (1355, 1356, 1324, 1323), (1375, 1344, 1312, 1343), (1364, 1365, 1333, 1332), (1353, 1354, 1322, 1321), (1373, 1374, 1342, 1341), (1362, 1363, 1331, 1330), (1351, 1352, 1320, 1319), (1371, 1372, 1340, 1339), (1360, 1361, 1329, 1328), (1349, 1350, 1318, 1317), (1369, 1370, 1338, 1337), (1347, 1348, 1316, 1315), (1358, 1359, 1327, 1326), (1353, 1352, 1224, 1225), (1368, 1367, 1239, 1240), (1325, 1326, 1198, 1197), (1340, 1341, 1213, 1212), (1346, 1345, 1217, 1218), (1318, 1319, 1191, 1190), (1361, 1360, 1232, 1233), (1344, 1375, 1247, 1216), (1333, 1334, 1206, 1205), (1354, 1353, 1225, 1226), (1369, 1368, 1240, 1241), (1326, 1327, 1199, 1198), (1341, 1342, 1214, 1213), (1347, 1346, 1218, 1219), (1319, 1320, 1192, 1191), (1362, 1361, 1233, 1234), (1334, 1335, 1207, 1206), (1312, 1313, 1185, 1184), (1355, 1354, 1226, 1227), (1370, 1369, 1241, 1242), (1327, 1328, 1200, 1199), (1342, 1343, 1215, 1214), (1348, 1347, 1219, 1220), (1363, 1362, 1234, 1235), (1320, 1321, 1193, 1192), (1335, 1336, 1208, 1207), (1356, 1355, 1227, 1228), (1313, 1314, 1186, 1185), (1371, 1370, 1242, 1243), (1328, 1329, 1201, 1200), (1343, 1312, 1184, 1215), (1349, 1348, 1220, 1221), (1405, 1402, 1222, 1221), (1406, 1400, 1233, 1232), (1404, 1398, 1244, 1243), (1403, 1396, 1224, 1223), (1401, 1394, 1235, 1234), (1399, 1392, 1246, 1245), (1397, 1390, 1226, 1225), (1395, 1388, 1237, 1236), (1393, 1407, 1216, 1247), (1391, 1386, 1228, 1227), (1407, 1384, 1217, 1216), (1389, 1382, 1239, 1238), (1387, 1380, 1230, 1229), (1385, 1378, 1219, 1218), (1383, 1376, 1241, 1240), (1381, 1406, 1232, 1231), (1379, 1405, 1221, 1220), (1377, 1404, 1243, 1242), (1402, 1403, 1223, 1222), (1400, 1401, 1234, 1233), (1398, 1399, 1245, 1244), (1396, 1397, 1225, 1224), (1394, 1395, 1236, 1235), (1392, 1393, 1247, 1246), (1390, 1391, 1227, 1226), (1388, 1389, 1238, 1237), (1386, 1387, 1229, 1228), (1384, 1385, 1218, 1217), (1382, 1383, 1240, 1239), (1380, 1381, 1231, 1230), (1378, 1379, 1220, 1219), (1376, 1377, 1242, 1241), (1423, 1438, 1402, 1405), (1424, 1437, 1400, 1406), (1422, 1436, 1398, 1404), (1421, 1435, 1396, 1403), (1420, 1434, 1394, 1401), (1419, 1433, 1392, 1399), (1418, 1432, 1390, 1397), (1417, 1431, 1388, 1395), (1416, 1439, 1407, 1393), (1415, 1430, 1386, 1391), (1439, 1429, 1384, 1407), (1414, 1428, 1382, 1389), (1413, 1427, 1380, 1387), (1412, 1426, 1378, 1385), (1411, 1425, 1376, 1383), (1410, 1424, 1406, 1381), (1409, 1423, 1405, 1379), (1408, 1422, 1404, 1377), (1438, 1421, 1403, 1402), (1437, 1420, 1401, 1400), (1436, 1419, 1399, 1398), (1435, 1418, 1397, 1396), (1434, 1417, 1395, 1394), (1433, 1416, 1393, 1392), (1432, 1415, 1391, 1390), (1431, 1414, 1389, 1388), (1430, 1413, 1387, 1386), (1429, 1412, 1385, 1384), (1428, 1411, 1383, 1382), (1427, 1410, 1381, 1380), (1426, 1409, 1379, 1378), (1425, 1408, 1377, 1376), (1470, 1466, 1534, 1520), (1469, 1464, 1533, 1519), (1468, 1462, 1532, 1518), (1467, 1460, 1531, 1517), (1465, 1458, 1530, 1516), (1463, 1471, 1535, 1515), (1461, 1456, 1529, 1514), (1471, 1454, 1528, 1535), (1459, 1452, 1527, 1513), (1457, 1450, 1526, 1512), (1455, 1448, 1525, 1511), (1453, 1446, 1524, 1510), (1451, 1442, 1522, 1509), (1449, 1444, 1523, 1508), (1447, 1440, 1521, 1507), (1445, 1470, 1520, 1506), (1443, 1469, 1519, 1505), (1441, 1468, 1518, 1504), (1466, 1467, 1517, 1534), (1464, 1465, 1516, 1533), (1462, 1463, 1515, 1532), (1460, 1461, 1514, 1531), (1458, 1459, 1513, 1530), (1456, 1457, 1512, 1529), (1454, 1455, 1511, 1528), (1452, 1453, 1510, 1527), (1450, 1451, 1509, 1526), (1448, 1449, 1508, 1525), (1446, 1447, 1507, 1524), (1444, 1445, 1506, 1523), (1442, 1443, 1505, 1522), (1440, 1441, 1504, 1521), (1472, 1487, 1276, 1275), (1473, 1488, 1265, 1264), (1474, 1489, 1254, 1253), (1475, 1490, 1274, 1273), (1476, 1491, 1252, 1251), (1477, 1492, 1263, 1262), (1478, 1493, 1272, 1271), (1479, 1494, 1250, 1249), (1480, 1495, 1261, 1260), (1481, 1496, 1270, 1269), (1482, 1497, 1259, 1258), (1483, 1498, 1279, 1278), (1484, 1499, 1268, 1267), (1485, 1500, 1257, 1256), (1487, 1501, 1277, 1276), (1488, 1502, 1266, 1265), (1489, 1503, 1255, 1254), (1490, 1472, 1275, 1274), (1491, 1474, 1253, 1252), (1492, 1473, 1264, 1263), (1493, 1475, 1273, 1272), (1494, 1476, 1251, 1250), (1495, 1477, 1262, 1261), (1496, 1478, 1271, 1270), (1486, 1479, 1249, 1248), (1497, 1480, 1260, 1259), (1498, 1486, 1248, 1279), (1499, 1481, 1269, 1268), (1500, 1482, 1258, 1257), (1501, 1483, 1278, 1277), (1502, 1484, 1267, 1266), (1503, 1485, 1256, 1255), (1521, 1504, 1487, 1472), (1522, 1505, 1488, 1473), (1523, 1506, 1489, 1474), (1524, 1507, 1490, 1475), (1525, 1508, 1491, 1476), (1526, 1509, 1492, 1477), (1527, 1510, 1493, 1478), (1528, 1511, 1494, 1479), (1529, 1512, 1495, 1480), (1530, 1513, 1496, 1481), (1531, 1514, 1497, 1482), (1532, 1515, 1498, 1483), (1533, 1516, 1499, 1484), (1534, 1517, 1500, 1485), (1504, 1518, 1501, 1487), (1505, 1519, 1502, 1488), (1506, 1520, 1503, 1489), (1507, 1521, 1472, 1490), (1508, 1523, 1474, 1491), (1509, 1522, 1473, 1492), (1510, 1524, 1475, 1493), (1511, 1525, 1476, 1494), (1512, 1526, 1477, 1495), (1513, 1527, 1478, 1496), (1535, 1528, 1479, 1486), (1514, 1529, 1480, 1497), (1515, 1535, 1486, 1498), (1516, 1530, 1481, 1499), (1517, 1531, 1482, 1500), (1518, 1532, 1483, 1501), (1519, 1533, 1484, 1502), (1520, 1534, 1485, 1503), (1552, 1566, 1466, 1470), (1551, 1565, 1464, 1469), (1550, 1564, 1462, 1468), (1549, 1563, 1460, 1467), (1548, 1562, 1458, 1465), (1547, 1567, 1471, 1463), (1546, 1561, 1456, 1461), (1567, 1560, 1454, 1471), (1545, 1559, 1452, 1459), (1544, 1558, 1450, 1457), (1543, 1557, 1448, 1455), (1542, 1556, 1446, 1453), (1541, 1554, 1442, 1451), (1540, 1555, 1444, 1449), (1539, 1553, 1440, 1447), (1538, 1552, 1470, 1445), (1537, 1551, 1469, 1443), (1536, 1550, 1468, 1441), (1566, 1549, 1467, 1466), (1565, 1548, 1465, 1464), (1564, 1547, 1463, 1462), (1563, 1546, 1461, 1460), (1562, 1545, 1459, 1458), (1561, 1544, 1457, 1456), (1560, 1543, 1455, 1454), (1559, 1542, 1453, 1452), (1558, 1541, 1451, 1450), (1557, 1540, 1449, 1448), (1556, 1539, 1447, 1446), (1555, 1538, 1445, 1444), (1554, 1537, 1443, 1442), (1553, 1536, 1441, 1440), (1584, 1598, 1613, 1631), (1583, 1597, 1612, 1630), (1582, 1596, 1611, 1629), (1581, 1595, 1610, 1628), (1580, 1594, 1609, 1627), (1579, 1599, 1614, 1626), (1578, 1593, 1608, 1625), (1599, 1592, 1607, 1614), (1577, 1591, 1606, 1624), (1576, 1590, 1605, 1623), (1575, 1589, 1604, 1622), (1574, 1588, 1603, 1621), (1573, 1586, 1601, 1620), (1572, 1587, 1602, 1619), (1571, 1585, 1600, 1618), (1570, 1584, 1631, 1617), (1569, 1583, 1630, 1616), (1568, 1582, 1629, 1615), (1598, 1581, 1628, 1613), (1597, 1580, 1627, 1612), (1596, 1579, 1626, 1611), (1595, 1578, 1625, 1610), (1594, 1577, 1624, 1609), (1593, 1576, 1623, 1608), (1592, 1575, 1622, 1607), (1591, 1574, 1621, 1606), (1590, 1573, 1620, 1605), (1589, 1572, 1619, 1604), (1588, 1571, 1618, 1603), (1587, 1570, 1617, 1602), (1586, 1569, 1616, 1601), (1585, 1568, 1615, 1600), (1600, 1615, 1536, 1553), (1601, 1616, 1537, 1554), (1602, 1617, 1538, 1555), (1603, 1618, 1539, 1556), (1604, 1619, 1540, 1557), (1605, 1620, 1541, 1558), (1606, 1621, 1542, 1559), (1607, 1622, 1543, 1560), (1608, 1623, 1544, 1561), (1609, 1624, 1545, 1562), (1610, 1625, 1546, 1563), (1611, 1626, 1547, 1564), (1612, 1627, 1548, 1565), (1613, 1628, 1549, 1566), (1615, 1629, 1550, 1536), (1616, 1630, 1551, 1537), (1617, 1631, 1552, 1538), (1618, 1600, 1553, 1539), (1619, 1602, 1555, 1540), (1620, 1601, 1554, 1541), (1621, 1603, 1556, 1542), (1622, 1604, 1557, 1543), (1623, 1605, 1558, 1544), (1624, 1606, 1559, 1545), (1614, 1607, 1560, 1567), (1625, 1608, 1561, 1546), (1626, 1614, 1567, 1547), (1627, 1609, 1562, 1548), (1628, 1610, 1563, 1549), (1629, 1611, 1564, 1550), (1630, 1612, 1565, 1551), (1631, 1613, 1566, 1552), (1648, 1662, 1598, 1584), (1647, 1661, 1597, 1583), (1646, 1660, 1596, 1582), (1645, 1659, 1595, 1581), (1644, 1658, 1594, 1580), (1643, 1663, 1599, 1579), (1642, 1657, 1593, 1578), (1663, 1656, 1592, 1599), (1641, 1655, 1591, 1577), (1640, 1654, 1590, 1576), (1639, 1653, 1589, 1575), (1638, 1652, 1588, 1574), (1637, 1650, 1586, 1573), (1636, 1651, 1587, 1572), (1635, 1649, 1585, 1571), (1634, 1648, 1584, 1570), (1633, 1647, 1583, 1569), (1632, 1646, 1582, 1568), (1662, 1645, 1581, 1598), (1661, 1644, 1580, 1597), (1660, 1643, 1579, 1596), (1659, 1642, 1578, 1595), (1658, 1641, 1577, 1594), (1657, 1640, 1576, 1593), (1656, 1639, 1575, 1592), (1655, 1638, 1574, 1591), (1654, 1637, 1573, 1590), (1653, 1636, 1572, 1589), (1652, 1635, 1571, 1588), (1651, 1634, 1570, 1587), (1650, 1633, 1569, 1586), (1649, 1632, 1568, 1585), (834, 835, 836, 837, 838, 839, 840, 841, 842, 843, 844, 845, 846, 847, 848, 849, 850, 851, 852, 853, 854, 855, 856, 857, 858, 859, 860, 861, 862, 863, 832, 833), (448, 449, 1281, 1280), (449, 450, 1282, 1281), (450, 451, 1283, 1282), (451, 452, 1284, 1283), (452, 453, 1285, 1284), (453, 454, 1286, 1285), (454, 455, 1287, 1286), (455, 456, 1288, 1287), (456, 457, 1289, 1288), (457, 458, 1290, 1289), (458, 459, 1291, 1290), (459, 460, 1292, 1291), (460, 461, 1293, 1292), (461, 462, 1294, 1293), (462, 463, 1295, 1294), (463, 464, 1296, 1295), (464, 465, 1297, 1296), (465, 466, 1298, 1297), (466, 467, 1299, 1298), (467, 468, 1300, 1299), (468, 469, 1301, 1300), (469, 470, 1302, 1301), (470, 471, 1303, 1302), (471, 472, 1304, 1303), (472, 473, 1305, 1304), (473, 474, 1306, 1305), (474, 475, 1307, 1306), (475, 476, 1308, 1307), (476, 477, 1309, 1308), (477, 478, 1310, 1309), (478, 479, 1311, 1310), (479, 448, 1280, 1311)])
me_circle.use_remesh_preserve_volume = False
me_circle.use_remesh_preserve_attributes = False
me_circle.use_mirror_vertex_groups = False
me_circle.update()

# ---- objects
ob_circle = bpy.data.objects.new('Circle', me_circle)
ob_lamp = bpy.data.objects.new('Lamp', light_lamp)
ob_camera = bpy.data.objects.new('Camera', cam_camera)

# ---- transforms, parenting, visibility, modifiers, constraints
ob_circle.location = (0.1829, 0.08084, -0.1303)
ob_circle.lineart.crease_threshold = 0.0
ob_lamp.location = (4.076, 1.005, 5.904)
ob_lamp.rotation_euler = (0.6503, 0.05522, 1.866)
ob_lamp.lock_rotations_4d = False
ob_lamp.empty_display_type = 'ARROWS'
ob_lamp.color = (0.0, 0.0, 0.0, 0.0)
ob_lamp.lineart.crease_threshold = 0.0
ob_camera.location = (7.481, -6.508, 5.344)
ob_camera.rotation_euler = (1.109, 0.01082, 0.8149)
ob_camera.lock_rotations_4d = False
ob_camera.empty_display_type = 'ARROWS'
ob_camera.color = (0.0, 0.0, 0.0, 0.0)
ob_camera.display_type = 'WIRE'
ob_camera.lineart.crease_threshold = 0.0

# ---- collection membership
col_collection_1.objects.link(ob_circle)
col_collection_1.objects.link(ob_lamp)
col_collection_1.objects.link(ob_camera)

# ---- scene / render settings (as saved in the file)
scene.camera = ob_camera
scene.frame_start = 1; scene.frame_end = 250; scene.frame_set(1)
scene.render.engine = 'BLENDER_EEVEE_NEXT'
scene.render.resolution_percentage = 50
scene.render.dither_intensity = 0.0
scene.cycles.use_denoising = False
scene.cycles.samples = 10
scene.cycles.sampling_pattern = 'TABULATED_SOBOL'
scene.cycles.light_sampling_threshold = 0.0
scene.cycles.use_adaptive_sampling = False
scene.cycles.use_light_tree = False
scene.cycles.blur_glossy = 0.0
scene.cycles.pixel_filter_type = 'GAUSSIAN'
scene.cycles.sample_clamp_indirect = 0.0
scene.view_settings.view_transform = 'Standard'
bpy.context.view_layer.update()
